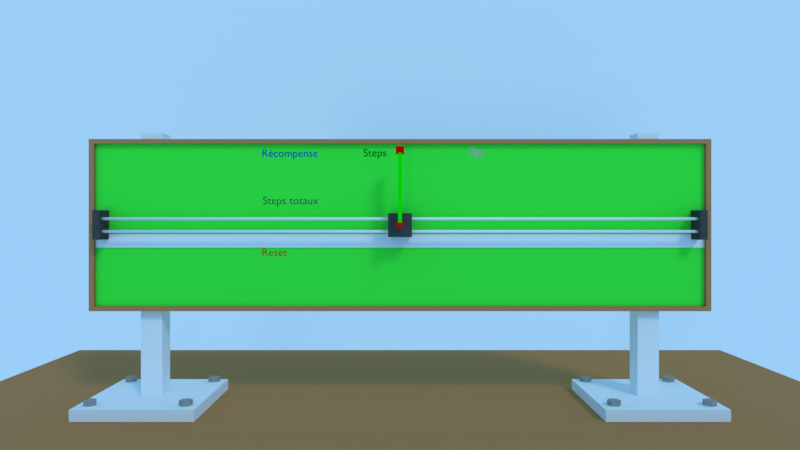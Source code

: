 # Source: redressement_upbge.blend  (saved by Blender 3.0.42; exported with 4.5.12 LTS)
import bpy
from mathutils import Matrix  # noqa: F401  (used for matrix-valued properties, if any)

bpy.ops.wm.read_factory_settings(use_empty=True)
scene = bpy.context.scene
scene.name = 'Scene'

# ---- collections
col_collection_1 = bpy.data.collections.new('Collection 1'); scene.collection.children.link(col_collection_1)

# ---- materials (node trees are filled in below, after node groups)
mat_boulon = bpy.data.materials.new('boulon')
mat_boulon.alpha_threshold = 0.0
mat_boulon.use_transparent_shadow = False
mat_boulon.diffuse_color = (0.2951, 0.2951, 0.2951, 1.0)
mat_boulon.roughness = 0.5
mat_rondelle = bpy.data.materials.new('rondelle')
mat_rondelle.alpha_threshold = 0.0
mat_rondelle.use_transparent_shadow = False
mat_rondelle.roughness = 0.5
mat_bleu = bpy.data.materials.new('bleu')
mat_bleu.alpha_threshold = 0.0
mat_bleu.use_transparent_shadow = False
mat_bleu.preview_render_type = 'CUBE'
mat_bleu.diffuse_color = (0.00448, 0.0, 0.8, 1.0)
mat_bleu.roughness = 0.5
mat_bleu.specular_intensity = 0.2233
mat_alu = bpy.data.materials.new('alu')
mat_alu.alpha_threshold = 0.0
mat_alu.use_transparent_shadow = False
mat_alu.preview_render_type = 'CUBE'
mat_alu.roughness = 0.5
mat_atelier = bpy.data.materials.new('atelier')
mat_atelier.alpha_threshold = 0.0
mat_atelier.use_transparent_shadow = False
mat_atelier.preview_render_type = 'FLAT'
mat_atelier.roughness = 0.5
mat_wood_moyen = bpy.data.materials.new('wood moyen')
mat_wood_moyen.alpha_threshold = 0.0
mat_wood_moyen.use_transparent_shadow = False
mat_wood_moyen.preview_render_type = 'FLAT'
mat_wood_moyen.diffuse_color = (0.4516, 0.2072, 0.08217, 1.0)
mat_wood_moyen.roughness = 0.5
mat_wood_moyen.specular_intensity = 0.8351
mat_noir = bpy.data.materials.new('noir')
mat_noir.alpha_threshold = 0.0
mat_noir.use_transparent_shadow = False
mat_noir.diffuse_color = (0.0578, 0.0578, 0.0578, 1.0)
mat_noir.roughness = 0.5
mat_vert = bpy.data.materials.new('vert')
mat_vert.alpha_threshold = 0.0
mat_vert.use_transparent_shadow = False
mat_vert.diffuse_color = (4.84e-05, 0.0745, 0.0, 1.0)
mat_vert.roughness = 0.5
mat_magenta = bpy.data.materials.new('magenta')
mat_magenta.alpha_threshold = 0.0
mat_magenta.use_transparent_shadow = False
mat_magenta.diffuse_color = (1.0, 0.0, 0.6645, 1.0)
mat_magenta.roughness = 0.5
mat_orange = bpy.data.materials.new('orange')
mat_orange.alpha_threshold = 0.0
mat_orange.use_transparent_shadow = False
mat_orange.diffuse_color = (0.3245, 0.03978, 0.0, 1.0)
mat_orange.roughness = 0.5
mat_bleu_001 = bpy.data.materials.new('bleu.001')
mat_bleu_001.alpha_threshold = 0.0
mat_bleu_001.use_transparent_shadow = False
mat_bleu_001.diffuse_color = (0.003415, 0.0, 0.3368, 1.0)
mat_bleu_001.roughness = 0.5
mat_black = bpy.data.materials.new('black')
mat_black.alpha_threshold = 0.0
mat_black.use_transparent_shadow = False
mat_black.diffuse_color = (0.06004, 0.06004, 0.06004, 1.0)
mat_black.roughness = 0.5
mat_chrome = bpy.data.materials.new('chrome')
mat_chrome.alpha_threshold = 0.0
mat_chrome.use_transparent_shadow = False
mat_chrome.roughness = 0.5
mat_chrome.specular_intensity = 0.8237
mat_regle = bpy.data.materials.new('regle')
mat_regle.alpha_threshold = 0.0
mat_regle.use_transparent_shadow = False
mat_regle.preview_render_type = 'FLAT'
mat_regle.roughness = 0.5
mat_pendulum = bpy.data.materials.new('pendulum')
mat_pendulum.alpha_threshold = 0.0
mat_pendulum.use_transparent_shadow = False
mat_pendulum.diffuse_color = (0.0, 0.8, 0.0002821, 1.0)
mat_pendulum.roughness = 0.5
mat_rouge = bpy.data.materials.new('rouge')
mat_rouge.alpha_threshold = 0.0
mat_rouge.use_transparent_shadow = False
mat_rouge.diffuse_color = (0.8, 0.00214, 0.0, 1.0)
mat_rouge.roughness = 0.5
mat_dammier = bpy.data.materials.new('dammier')
mat_dammier.alpha_threshold = 0.0
mat_dammier.use_transparent_shadow = False
mat_dammier.preview_render_type = 'FLAT'
mat_dammier.diffuse_color = (0.0494, 0.8, 0.04938, 1.0)
mat_dammier.roughness = 0.5

# ---- material node trees

# ---- world
world_world = bpy.data.worlds.new('World'); scene.world = world_world
world_world.color = (0.2204, 0.5913, 1.0)
world_world.use_sun_shadow = False
world_world.sun_shadow_jitter_overblur = 0.0
world_world.cycles.sampling_method = 'MANUAL'

# ---- cameras
cam_camera = bpy.data.cameras.new('Camera')
cam_camera.clip_end = 100.0
cam_camera.lens = 25.0
cam_camera.sensor_width = 32.0
cam_camera.sensor_height = 18.0
cam_camera.ortho_scale = 7.314
cam_camera.dof.focus_distance = 0.0
cam_camera.dof.aperture_fstop = 128.0

# ---- lights
light_sun_001 = bpy.data.lights.new('Sun.001', 'SUN')
light_sun_001.transmission_factor = 0.0
light_sun_001.angle = 0.1993
light_sun_001.energy = 0.16
light_sun_001.shadow_buffer_clip_start = 0.5
light_sun_001.shadow_soft_size = 0.1
light_sun_001.shadow_cascade_max_distance = 1000.0
light_sun = bpy.data.lights.new('Sun', 'SUN')
light_sun.transmission_factor = 0.0
light_sun.angle = 0.1993
light_sun.energy = 0.7
light_sun.shadow_buffer_clip_start = 0.5
light_sun.shadow_soft_size = 0.1
light_sun.shadow_cascade_max_distance = 1000.0

# ---- meshes
me_circle_023 = bpy.data.meshes.new('Circle.023')
me_circle_023.from_pydata([(0.0, 1.0, 0.0), (-0.866, 0.5, 0.0), (-0.866, -0.5, 0.0), (8.742e-08, -1.0, 0.0), (0.866, -0.5, 0.0), (0.866, 0.5, 0.0), (0.0, 1.0, 0.7262), (-0.866, 0.5, 0.7262), (-0.866, -0.5, 0.7262), (8.742e-08, -1.0, 0.7262), (0.866, -0.5, 0.7262), (0.866, 0.5, 0.7262)], [], [(5, 11, 10, 4), (3, 9, 8, 2), (1, 7, 6, 0), (0, 6, 11, 5), (4, 10, 9, 3), (2, 8, 7, 1), (7, 8, 9, 10, 11, 6)])
me_circle_023.materials.append(mat_boulon)
me_circle_023.use_remesh_preserve_volume = False
me_circle_023.use_remesh_preserve_attributes = False
me_circle_023.use_mirror_vertex_groups = False
me_circle_023.update()
me_circle_022 = bpy.data.meshes.new('Circle.022')
me_circle_022.from_pydata([(0.0, 1.0, 0.0), (-0.1951, 0.9808, 0.0), (-0.3827, 0.9239, 0.0), (-0.5556, 0.8315, 0.0), (-0.7071, 0.7071, 0.0), (-0.8315, 0.5556, 0.0), (-0.9239, 0.3827, 0.0), (-0.9808, 0.1951, 0.0), (-1.0, 7.55e-08, 0.0), (-0.9808, -0.1951, 0.0), (-0.9239, -0.3827, 0.0), (-0.8315, -0.5556, 0.0), (-0.7071, -0.7071, 0.0), (-0.5556, -0.8315, 0.0), (-0.3827, -0.9239, 0.0), (-0.1951, -0.9808, 0.0), (3.258e-07, -1.0, 0.0), (0.1951, -0.9808, 0.0), (0.3827, -0.9239, 0.0), (0.5556, -0.8315, 0.0), (0.7071, -0.7071, 0.0), (0.8315, -0.5556, 0.0), (0.9239, -0.3827, 0.0), (0.9808, -0.1951, 0.0), (1.0, 9.656e-07, 0.0), (0.9808, 0.1951, 0.0), (0.9239, 0.3827, 0.0), (0.8315, 0.5556, 0.0), (0.7071, 0.7071, 0.0), (0.5556, 0.8315, 0.0), (0.3827, 0.9239, 0.0), (0.1951, 0.9808, 0.0), (0.0, 1.0, -0.09214), (-0.1951, 0.9808, -0.09214), (-0.3827, 0.9239, -0.09214), (-0.5556, 0.8315, -0.09214), (-0.7071, 0.7071, -0.09214), (-0.8315, 0.5556, -0.09214), (-0.9239, 0.3827, -0.09214), (-0.9808, 0.1951, -0.09214), (-1.0, 7.55e-08, -0.09214), (-0.9808, -0.1951, -0.09214), (-0.9239, -0.3827, -0.09214), (-0.8315, -0.5556, -0.09214), (-0.7071, -0.7071, -0.09214), (-0.5556, -0.8315, -0.09214), (-0.3827, -0.9239, -0.09214), (-0.1951, -0.9808, -0.09214), (3.258e-07, -1.0, -0.09214), (0.1951, -0.9808, -0.09214), (0.3827, -0.9239, -0.09214), (0.5556, -0.8315, -0.09214), (0.7071, -0.7071, -0.09214), (0.8315, -0.5556, -0.09214), (0.9239, -0.3827, -0.09214), (0.9808, -0.1951, -0.09214), (1.0, 9.656e-07, -0.09214), (0.9808, 0.1951, -0.09214), (0.9239, 0.3827, -0.09214), (0.8315, 0.5556, -0.09214), (0.7071, 0.7071, -0.09214), (0.5556, 0.8315, -0.09214), (0.3827, 0.9239, -0.09214), (0.1951, 0.9808, -0.09214)], [], [(0, 31, 63, 32), (19, 18, 50, 51), (6, 5, 37, 38), (20, 19, 51, 52), (7, 6, 38, 39), (21, 20, 52, 53), (8, 7, 39, 40), (22, 21, 53, 54), (9, 8, 40, 41), (23, 22, 54, 55), (10, 9, 41, 42), (24, 23, 55, 56), (11, 10, 42, 43), (25, 24, 56, 57), (12, 11, 43, 44), (26, 25, 57, 58), (13, 12, 44, 45), (27, 26, 58, 59), (14, 13, 45, 46), (1, 0, 32, 33), (28, 27, 59, 60), (15, 14, 46, 47), (2, 1, 33, 34), (29, 28, 60, 61), (16, 15, 47, 48), (3, 2, 34, 35), (30, 29, 61, 62), (17, 16, 48, 49), (4, 3, 35, 36), (31, 30, 62, 63), (18, 17, 49, 50), (5, 4, 36, 37), (1, 2, 3, 4, 5, 6, 7, 8, 9, 10, 11, 12, 13, 14, 15, 16, 17, 18, 19, 20, 21, 22, 23, 24, 25, 26, 27, 28, 29, 30, 31, 0)])
me_circle_022.materials.append(mat_rondelle)
me_circle_022.use_remesh_preserve_volume = False
me_circle_022.use_remesh_preserve_attributes = False
me_circle_022.use_mirror_vertex_groups = False
me_circle_022.update()
me_circle_021 = bpy.data.meshes.new('Circle.021')
me_circle_021.from_pydata([(0.0, 1.0, 0.0), (-0.1951, 0.9808, 0.0), (-0.3827, 0.9239, 0.0), (-0.5556, 0.8315, 0.0), (-0.7071, 0.7071, 0.0), (-0.8315, 0.5556, 0.0), (-0.9239, 0.3827, 0.0), (-0.9808, 0.1951, 0.0), (-1.0, 7.55e-08, 0.0), (-0.9808, -0.1951, 0.0), (-0.9239, -0.3827, 0.0), (-0.8315, -0.5556, 0.0), (-0.7071, -0.7071, 0.0), (-0.5556, -0.8315, 0.0), (-0.3827, -0.9239, 0.0), (-0.1951, -0.9808, 0.0), (3.258e-07, -1.0, 0.0), (0.1951, -0.9808, 0.0), (0.3827, -0.9239, 0.0), (0.5556, -0.8315, 0.0), (0.7071, -0.7071, 0.0), (0.8315, -0.5556, 0.0), (0.9239, -0.3827, 0.0), (0.9808, -0.1951, 0.0), (1.0, 9.656e-07, 0.0), (0.9808, 0.1951, 0.0), (0.9239, 0.3827, 0.0), (0.8315, 0.5556, 0.0), (0.7071, 0.7071, 0.0), (0.5556, 0.8315, 0.0), (0.3827, 0.9239, 0.0), (0.1951, 0.9808, 0.0), (0.0, 1.0, -0.09214), (-0.1951, 0.9808, -0.09214), (-0.3827, 0.9239, -0.09214), (-0.5556, 0.8315, -0.09214), (-0.7071, 0.7071, -0.09214), (-0.8315, 0.5556, -0.09214), (-0.9239, 0.3827, -0.09214), (-0.9808, 0.1951, -0.09214), (-1.0, 7.55e-08, -0.09214), (-0.9808, -0.1951, -0.09214), (-0.9239, -0.3827, -0.09214), (-0.8315, -0.5556, -0.09214), (-0.7071, -0.7071, -0.09214), (-0.5556, -0.8315, -0.09214), (-0.3827, -0.9239, -0.09214), (-0.1951, -0.9808, -0.09214), (3.258e-07, -1.0, -0.09214), (0.1951, -0.9808, -0.09214), (0.3827, -0.9239, -0.09214), (0.5556, -0.8315, -0.09214), (0.7071, -0.7071, -0.09214), (0.8315, -0.5556, -0.09214), (0.9239, -0.3827, -0.09214), (0.9808, -0.1951, -0.09214), (1.0, 9.656e-07, -0.09214), (0.9808, 0.1951, -0.09214), (0.9239, 0.3827, -0.09214), (0.8315, 0.5556, -0.09214), (0.7071, 0.7071, -0.09214), (0.5556, 0.8315, -0.09214), (0.3827, 0.9239, -0.09214), (0.1951, 0.9808, -0.09214)], [], [(0, 31, 63, 32), (19, 18, 50, 51), (6, 5, 37, 38), (20, 19, 51, 52), (7, 6, 38, 39), (21, 20, 52, 53), (8, 7, 39, 40), (22, 21, 53, 54), (9, 8, 40, 41), (23, 22, 54, 55), (10, 9, 41, 42), (24, 23, 55, 56), (11, 10, 42, 43), (25, 24, 56, 57), (12, 11, 43, 44), (26, 25, 57, 58), (13, 12, 44, 45), (27, 26, 58, 59), (14, 13, 45, 46), (1, 0, 32, 33), (28, 27, 59, 60), (15, 14, 46, 47), (2, 1, 33, 34), (29, 28, 60, 61), (16, 15, 47, 48), (3, 2, 34, 35), (30, 29, 61, 62), (17, 16, 48, 49), (4, 3, 35, 36), (31, 30, 62, 63), (18, 17, 49, 50), (5, 4, 36, 37), (1, 2, 3, 4, 5, 6, 7, 8, 9, 10, 11, 12, 13, 14, 15, 16, 17, 18, 19, 20, 21, 22, 23, 24, 25, 26, 27, 28, 29, 30, 31, 0)])
me_circle_021.materials.append(mat_rondelle)
me_circle_021.use_remesh_preserve_volume = False
me_circle_021.use_remesh_preserve_attributes = False
me_circle_021.use_mirror_vertex_groups = False
me_circle_021.update()
me_circle_020 = bpy.data.meshes.new('Circle.020')
me_circle_020.from_pydata([(0.0, 1.0, 0.0), (-0.866, 0.5, 0.0), (-0.866, -0.5, 0.0), (8.742e-08, -1.0, 0.0), (0.866, -0.5, 0.0), (0.866, 0.5, 0.0), (0.0, 1.0, 0.7262), (-0.866, 0.5, 0.7262), (-0.866, -0.5, 0.7262), (8.742e-08, -1.0, 0.7262), (0.866, -0.5, 0.7262), (0.866, 0.5, 0.7262)], [], [(5, 11, 10, 4), (3, 9, 8, 2), (1, 7, 6, 0), (0, 6, 11, 5), (4, 10, 9, 3), (2, 8, 7, 1), (7, 8, 9, 10, 11, 6)])
me_circle_020.materials.append(mat_boulon)
me_circle_020.use_remesh_preserve_volume = False
me_circle_020.use_remesh_preserve_attributes = False
me_circle_020.use_mirror_vertex_groups = False
me_circle_020.update()
me_circle_019 = bpy.data.meshes.new('Circle.019')
me_circle_019.from_pydata([(0.0, 1.0, 0.0), (-0.866, 0.5, 0.0), (-0.866, -0.5, 0.0), (8.742e-08, -1.0, 0.0), (0.866, -0.5, 0.0), (0.866, 0.5, 0.0), (0.0, 1.0, 0.7262), (-0.866, 0.5, 0.7262), (-0.866, -0.5, 0.7262), (8.742e-08, -1.0, 0.7262), (0.866, -0.5, 0.7262), (0.866, 0.5, 0.7262)], [], [(5, 11, 10, 4), (3, 9, 8, 2), (1, 7, 6, 0), (0, 6, 11, 5), (4, 10, 9, 3), (2, 8, 7, 1), (7, 8, 9, 10, 11, 6)])
me_circle_019.materials.append(mat_boulon)
me_circle_019.use_remesh_preserve_volume = False
me_circle_019.use_remesh_preserve_attributes = False
me_circle_019.use_mirror_vertex_groups = False
me_circle_019.update()
me_circle_018 = bpy.data.meshes.new('Circle.018')
me_circle_018.from_pydata([(0.0, 1.0, 0.0), (-0.1951, 0.9808, 0.0), (-0.3827, 0.9239, 0.0), (-0.5556, 0.8315, 0.0), (-0.7071, 0.7071, 0.0), (-0.8315, 0.5556, 0.0), (-0.9239, 0.3827, 0.0), (-0.9808, 0.1951, 0.0), (-1.0, 7.55e-08, 0.0), (-0.9808, -0.1951, 0.0), (-0.9239, -0.3827, 0.0), (-0.8315, -0.5556, 0.0), (-0.7071, -0.7071, 0.0), (-0.5556, -0.8315, 0.0), (-0.3827, -0.9239, 0.0), (-0.1951, -0.9808, 0.0), (3.258e-07, -1.0, 0.0), (0.1951, -0.9808, 0.0), (0.3827, -0.9239, 0.0), (0.5556, -0.8315, 0.0), (0.7071, -0.7071, 0.0), (0.8315, -0.5556, 0.0), (0.9239, -0.3827, 0.0), (0.9808, -0.1951, 0.0), (1.0, 9.656e-07, 0.0), (0.9808, 0.1951, 0.0), (0.9239, 0.3827, 0.0), (0.8315, 0.5556, 0.0), (0.7071, 0.7071, 0.0), (0.5556, 0.8315, 0.0), (0.3827, 0.9239, 0.0), (0.1951, 0.9808, 0.0), (0.0, 1.0, -0.09214), (-0.1951, 0.9808, -0.09214), (-0.3827, 0.9239, -0.09214), (-0.5556, 0.8315, -0.09214), (-0.7071, 0.7071, -0.09214), (-0.8315, 0.5556, -0.09214), (-0.9239, 0.3827, -0.09214), (-0.9808, 0.1951, -0.09214), (-1.0, 7.55e-08, -0.09214), (-0.9808, -0.1951, -0.09214), (-0.9239, -0.3827, -0.09214), (-0.8315, -0.5556, -0.09214), (-0.7071, -0.7071, -0.09214), (-0.5556, -0.8315, -0.09214), (-0.3827, -0.9239, -0.09214), (-0.1951, -0.9808, -0.09214), (3.258e-07, -1.0, -0.09214), (0.1951, -0.9808, -0.09214), (0.3827, -0.9239, -0.09214), (0.5556, -0.8315, -0.09214), (0.7071, -0.7071, -0.09214), (0.8315, -0.5556, -0.09214), (0.9239, -0.3827, -0.09214), (0.9808, -0.1951, -0.09214), (1.0, 9.656e-07, -0.09214), (0.9808, 0.1951, -0.09214), (0.9239, 0.3827, -0.09214), (0.8315, 0.5556, -0.09214), (0.7071, 0.7071, -0.09214), (0.5556, 0.8315, -0.09214), (0.3827, 0.9239, -0.09214), (0.1951, 0.9808, -0.09214)], [], [(0, 31, 63, 32), (19, 18, 50, 51), (6, 5, 37, 38), (20, 19, 51, 52), (7, 6, 38, 39), (21, 20, 52, 53), (8, 7, 39, 40), (22, 21, 53, 54), (9, 8, 40, 41), (23, 22, 54, 55), (10, 9, 41, 42), (24, 23, 55, 56), (11, 10, 42, 43), (25, 24, 56, 57), (12, 11, 43, 44), (26, 25, 57, 58), (13, 12, 44, 45), (27, 26, 58, 59), (14, 13, 45, 46), (1, 0, 32, 33), (28, 27, 59, 60), (15, 14, 46, 47), (2, 1, 33, 34), (29, 28, 60, 61), (16, 15, 47, 48), (3, 2, 34, 35), (30, 29, 61, 62), (17, 16, 48, 49), (4, 3, 35, 36), (31, 30, 62, 63), (18, 17, 49, 50), (5, 4, 36, 37), (1, 2, 3, 4, 5, 6, 7, 8, 9, 10, 11, 12, 13, 14, 15, 16, 17, 18, 19, 20, 21, 22, 23, 24, 25, 26, 27, 28, 29, 30, 31, 0)])
me_circle_018.materials.append(mat_rondelle)
me_circle_018.use_remesh_preserve_volume = False
me_circle_018.use_remesh_preserve_attributes = False
me_circle_018.use_mirror_vertex_groups = False
me_circle_018.update()
me_circle_017 = bpy.data.meshes.new('Circle.017')
me_circle_017.from_pydata([(0.0, 1.0, 0.0), (-0.1951, 0.9808, 0.0), (-0.3827, 0.9239, 0.0), (-0.5556, 0.8315, 0.0), (-0.7071, 0.7071, 0.0), (-0.8315, 0.5556, 0.0), (-0.9239, 0.3827, 0.0), (-0.9808, 0.1951, 0.0), (-1.0, 7.55e-08, 0.0), (-0.9808, -0.1951, 0.0), (-0.9239, -0.3827, 0.0), (-0.8315, -0.5556, 0.0), (-0.7071, -0.7071, 0.0), (-0.5556, -0.8315, 0.0), (-0.3827, -0.9239, 0.0), (-0.1951, -0.9808, 0.0), (3.258e-07, -1.0, 0.0), (0.1951, -0.9808, 0.0), (0.3827, -0.9239, 0.0), (0.5556, -0.8315, 0.0), (0.7071, -0.7071, 0.0), (0.8315, -0.5556, 0.0), (0.9239, -0.3827, 0.0), (0.9808, -0.1951, 0.0), (1.0, 9.656e-07, 0.0), (0.9808, 0.1951, 0.0), (0.9239, 0.3827, 0.0), (0.8315, 0.5556, 0.0), (0.7071, 0.7071, 0.0), (0.5556, 0.8315, 0.0), (0.3827, 0.9239, 0.0), (0.1951, 0.9808, 0.0), (0.0, 1.0, -0.09214), (-0.1951, 0.9808, -0.09214), (-0.3827, 0.9239, -0.09214), (-0.5556, 0.8315, -0.09214), (-0.7071, 0.7071, -0.09214), (-0.8315, 0.5556, -0.09214), (-0.9239, 0.3827, -0.09214), (-0.9808, 0.1951, -0.09214), (-1.0, 7.55e-08, -0.09214), (-0.9808, -0.1951, -0.09214), (-0.9239, -0.3827, -0.09214), (-0.8315, -0.5556, -0.09214), (-0.7071, -0.7071, -0.09214), (-0.5556, -0.8315, -0.09214), (-0.3827, -0.9239, -0.09214), (-0.1951, -0.9808, -0.09214), (3.258e-07, -1.0, -0.09214), (0.1951, -0.9808, -0.09214), (0.3827, -0.9239, -0.09214), (0.5556, -0.8315, -0.09214), (0.7071, -0.7071, -0.09214), (0.8315, -0.5556, -0.09214), (0.9239, -0.3827, -0.09214), (0.9808, -0.1951, -0.09214), (1.0, 9.656e-07, -0.09214), (0.9808, 0.1951, -0.09214), (0.9239, 0.3827, -0.09214), (0.8315, 0.5556, -0.09214), (0.7071, 0.7071, -0.09214), (0.5556, 0.8315, -0.09214), (0.3827, 0.9239, -0.09214), (0.1951, 0.9808, -0.09214)], [], [(0, 31, 63, 32), (19, 18, 50, 51), (6, 5, 37, 38), (20, 19, 51, 52), (7, 6, 38, 39), (21, 20, 52, 53), (8, 7, 39, 40), (22, 21, 53, 54), (9, 8, 40, 41), (23, 22, 54, 55), (10, 9, 41, 42), (24, 23, 55, 56), (11, 10, 42, 43), (25, 24, 56, 57), (12, 11, 43, 44), (26, 25, 57, 58), (13, 12, 44, 45), (27, 26, 58, 59), (14, 13, 45, 46), (1, 0, 32, 33), (28, 27, 59, 60), (15, 14, 46, 47), (2, 1, 33, 34), (29, 28, 60, 61), (16, 15, 47, 48), (3, 2, 34, 35), (30, 29, 61, 62), (17, 16, 48, 49), (4, 3, 35, 36), (31, 30, 62, 63), (18, 17, 49, 50), (5, 4, 36, 37), (1, 2, 3, 4, 5, 6, 7, 8, 9, 10, 11, 12, 13, 14, 15, 16, 17, 18, 19, 20, 21, 22, 23, 24, 25, 26, 27, 28, 29, 30, 31, 0)])
me_circle_017.materials.append(mat_rondelle)
me_circle_017.use_remesh_preserve_volume = False
me_circle_017.use_remesh_preserve_attributes = False
me_circle_017.use_mirror_vertex_groups = False
me_circle_017.update()
me_circle_016 = bpy.data.meshes.new('Circle.016')
me_circle_016.from_pydata([(0.0, 1.0, 0.0), (-0.866, 0.5, 0.0), (-0.866, -0.5, 0.0), (8.742e-08, -1.0, 0.0), (0.866, -0.5, 0.0), (0.866, 0.5, 0.0), (0.0, 1.0, 0.7262), (-0.866, 0.5, 0.7262), (-0.866, -0.5, 0.7262), (8.742e-08, -1.0, 0.7262), (0.866, -0.5, 0.7262), (0.866, 0.5, 0.7262)], [], [(5, 11, 10, 4), (3, 9, 8, 2), (1, 7, 6, 0), (0, 6, 11, 5), (4, 10, 9, 3), (2, 8, 7, 1), (7, 8, 9, 10, 11, 6)])
me_circle_016.materials.append(mat_boulon)
me_circle_016.use_remesh_preserve_volume = False
me_circle_016.use_remesh_preserve_attributes = False
me_circle_016.use_mirror_vertex_groups = False
me_circle_016.update()
me_circle_007 = bpy.data.meshes.new('Circle.007')
me_circle_007.from_pydata([(0.0, 1.0, 0.0), (-0.866, 0.5, 0.0), (-0.866, -0.5, 0.0), (8.742e-08, -1.0, 0.0), (0.866, -0.5, 0.0), (0.866, 0.5, 0.0), (0.0, 1.0, 0.7262), (-0.866, 0.5, 0.7262), (-0.866, -0.5, 0.7262), (8.742e-08, -1.0, 0.7262), (0.866, -0.5, 0.7262), (0.866, 0.5, 0.7262)], [], [(5, 11, 10, 4), (3, 9, 8, 2), (1, 7, 6, 0), (0, 6, 11, 5), (4, 10, 9, 3), (2, 8, 7, 1), (7, 8, 9, 10, 11, 6)])
me_circle_007.materials.append(mat_boulon)
me_circle_007.use_remesh_preserve_volume = False
me_circle_007.use_remesh_preserve_attributes = False
me_circle_007.use_mirror_vertex_groups = False
me_circle_007.update()
me_circle_006 = bpy.data.meshes.new('Circle.006')
me_circle_006.from_pydata([(0.0, 1.0, 0.0), (-0.1951, 0.9808, 0.0), (-0.3827, 0.9239, 0.0), (-0.5556, 0.8315, 0.0), (-0.7071, 0.7071, 0.0), (-0.8315, 0.5556, 0.0), (-0.9239, 0.3827, 0.0), (-0.9808, 0.1951, 0.0), (-1.0, 7.55e-08, 0.0), (-0.9808, -0.1951, 0.0), (-0.9239, -0.3827, 0.0), (-0.8315, -0.5556, 0.0), (-0.7071, -0.7071, 0.0), (-0.5556, -0.8315, 0.0), (-0.3827, -0.9239, 0.0), (-0.1951, -0.9808, 0.0), (3.258e-07, -1.0, 0.0), (0.1951, -0.9808, 0.0), (0.3827, -0.9239, 0.0), (0.5556, -0.8315, 0.0), (0.7071, -0.7071, 0.0), (0.8315, -0.5556, 0.0), (0.9239, -0.3827, 0.0), (0.9808, -0.1951, 0.0), (1.0, 9.656e-07, 0.0), (0.9808, 0.1951, 0.0), (0.9239, 0.3827, 0.0), (0.8315, 0.5556, 0.0), (0.7071, 0.7071, 0.0), (0.5556, 0.8315, 0.0), (0.3827, 0.9239, 0.0), (0.1951, 0.9808, 0.0), (0.0, 1.0, -0.09214), (-0.1951, 0.9808, -0.09214), (-0.3827, 0.9239, -0.09214), (-0.5556, 0.8315, -0.09214), (-0.7071, 0.7071, -0.09214), (-0.8315, 0.5556, -0.09214), (-0.9239, 0.3827, -0.09214), (-0.9808, 0.1951, -0.09214), (-1.0, 7.55e-08, -0.09214), (-0.9808, -0.1951, -0.09214), (-0.9239, -0.3827, -0.09214), (-0.8315, -0.5556, -0.09214), (-0.7071, -0.7071, -0.09214), (-0.5556, -0.8315, -0.09214), (-0.3827, -0.9239, -0.09214), (-0.1951, -0.9808, -0.09214), (3.258e-07, -1.0, -0.09214), (0.1951, -0.9808, -0.09214), (0.3827, -0.9239, -0.09214), (0.5556, -0.8315, -0.09214), (0.7071, -0.7071, -0.09214), (0.8315, -0.5556, -0.09214), (0.9239, -0.3827, -0.09214), (0.9808, -0.1951, -0.09214), (1.0, 9.656e-07, -0.09214), (0.9808, 0.1951, -0.09214), (0.9239, 0.3827, -0.09214), (0.8315, 0.5556, -0.09214), (0.7071, 0.7071, -0.09214), (0.5556, 0.8315, -0.09214), (0.3827, 0.9239, -0.09214), (0.1951, 0.9808, -0.09214)], [], [(0, 31, 63, 32), (19, 18, 50, 51), (6, 5, 37, 38), (20, 19, 51, 52), (7, 6, 38, 39), (21, 20, 52, 53), (8, 7, 39, 40), (22, 21, 53, 54), (9, 8, 40, 41), (23, 22, 54, 55), (10, 9, 41, 42), (24, 23, 55, 56), (11, 10, 42, 43), (25, 24, 56, 57), (12, 11, 43, 44), (26, 25, 57, 58), (13, 12, 44, 45), (27, 26, 58, 59), (14, 13, 45, 46), (1, 0, 32, 33), (28, 27, 59, 60), (15, 14, 46, 47), (2, 1, 33, 34), (29, 28, 60, 61), (16, 15, 47, 48), (3, 2, 34, 35), (30, 29, 61, 62), (17, 16, 48, 49), (4, 3, 35, 36), (31, 30, 62, 63), (18, 17, 49, 50), (5, 4, 36, 37), (1, 2, 3, 4, 5, 6, 7, 8, 9, 10, 11, 12, 13, 14, 15, 16, 17, 18, 19, 20, 21, 22, 23, 24, 25, 26, 27, 28, 29, 30, 31, 0)])
me_circle_006.materials.append(mat_rondelle)
me_circle_006.use_remesh_preserve_volume = False
me_circle_006.use_remesh_preserve_attributes = False
me_circle_006.use_mirror_vertex_groups = False
me_circle_006.update()
me_circle_005 = bpy.data.meshes.new('Circle.005')
me_circle_005.from_pydata([(0.0, 1.0, 0.0), (-0.1951, 0.9808, 0.0), (-0.3827, 0.9239, 0.0), (-0.5556, 0.8315, 0.0), (-0.7071, 0.7071, 0.0), (-0.8315, 0.5556, 0.0), (-0.9239, 0.3827, 0.0), (-0.9808, 0.1951, 0.0), (-1.0, 7.55e-08, 0.0), (-0.9808, -0.1951, 0.0), (-0.9239, -0.3827, 0.0), (-0.8315, -0.5556, 0.0), (-0.7071, -0.7071, 0.0), (-0.5556, -0.8315, 0.0), (-0.3827, -0.9239, 0.0), (-0.1951, -0.9808, 0.0), (3.258e-07, -1.0, 0.0), (0.1951, -0.9808, 0.0), (0.3827, -0.9239, 0.0), (0.5556, -0.8315, 0.0), (0.7071, -0.7071, 0.0), (0.8315, -0.5556, 0.0), (0.9239, -0.3827, 0.0), (0.9808, -0.1951, 0.0), (1.0, 9.656e-07, 0.0), (0.9808, 0.1951, 0.0), (0.9239, 0.3827, 0.0), (0.8315, 0.5556, 0.0), (0.7071, 0.7071, 0.0), (0.5556, 0.8315, 0.0), (0.3827, 0.9239, 0.0), (0.1951, 0.9808, 0.0), (0.0, 1.0, -0.09214), (-0.1951, 0.9808, -0.09214), (-0.3827, 0.9239, -0.09214), (-0.5556, 0.8315, -0.09214), (-0.7071, 0.7071, -0.09214), (-0.8315, 0.5556, -0.09214), (-0.9239, 0.3827, -0.09214), (-0.9808, 0.1951, -0.09214), (-1.0, 7.55e-08, -0.09214), (-0.9808, -0.1951, -0.09214), (-0.9239, -0.3827, -0.09214), (-0.8315, -0.5556, -0.09214), (-0.7071, -0.7071, -0.09214), (-0.5556, -0.8315, -0.09214), (-0.3827, -0.9239, -0.09214), (-0.1951, -0.9808, -0.09214), (3.258e-07, -1.0, -0.09214), (0.1951, -0.9808, -0.09214), (0.3827, -0.9239, -0.09214), (0.5556, -0.8315, -0.09214), (0.7071, -0.7071, -0.09214), (0.8315, -0.5556, -0.09214), (0.9239, -0.3827, -0.09214), (0.9808, -0.1951, -0.09214), (1.0, 9.656e-07, -0.09214), (0.9808, 0.1951, -0.09214), (0.9239, 0.3827, -0.09214), (0.8315, 0.5556, -0.09214), (0.7071, 0.7071, -0.09214), (0.5556, 0.8315, -0.09214), (0.3827, 0.9239, -0.09214), (0.1951, 0.9808, -0.09214)], [], [(0, 31, 63, 32), (19, 18, 50, 51), (6, 5, 37, 38), (20, 19, 51, 52), (7, 6, 38, 39), (21, 20, 52, 53), (8, 7, 39, 40), (22, 21, 53, 54), (9, 8, 40, 41), (23, 22, 54, 55), (10, 9, 41, 42), (24, 23, 55, 56), (11, 10, 42, 43), (25, 24, 56, 57), (12, 11, 43, 44), (26, 25, 57, 58), (13, 12, 44, 45), (27, 26, 58, 59), (14, 13, 45, 46), (1, 0, 32, 33), (28, 27, 59, 60), (15, 14, 46, 47), (2, 1, 33, 34), (29, 28, 60, 61), (16, 15, 47, 48), (3, 2, 34, 35), (30, 29, 61, 62), (17, 16, 48, 49), (4, 3, 35, 36), (31, 30, 62, 63), (18, 17, 49, 50), (5, 4, 36, 37), (1, 2, 3, 4, 5, 6, 7, 8, 9, 10, 11, 12, 13, 14, 15, 16, 17, 18, 19, 20, 21, 22, 23, 24, 25, 26, 27, 28, 29, 30, 31, 0)])
me_circle_005.materials.append(mat_rondelle)
me_circle_005.use_remesh_preserve_volume = False
me_circle_005.use_remesh_preserve_attributes = False
me_circle_005.use_mirror_vertex_groups = False
me_circle_005.update()
me_circle_004 = bpy.data.meshes.new('Circle.004')
me_circle_004.from_pydata([(0.0, 1.0, 0.0), (-0.866, 0.5, 0.0), (-0.866, -0.5, 0.0), (8.742e-08, -1.0, 0.0), (0.866, -0.5, 0.0), (0.866, 0.5, 0.0), (0.0, 1.0, 0.7262), (-0.866, 0.5, 0.7262), (-0.866, -0.5, 0.7262), (8.742e-08, -1.0, 0.7262), (0.866, -0.5, 0.7262), (0.866, 0.5, 0.7262)], [], [(5, 11, 10, 4), (3, 9, 8, 2), (1, 7, 6, 0), (0, 6, 11, 5), (4, 10, 9, 3), (2, 8, 7, 1), (7, 8, 9, 10, 11, 6)])
me_circle_004.materials.append(mat_boulon)
me_circle_004.use_remesh_preserve_volume = False
me_circle_004.use_remesh_preserve_attributes = False
me_circle_004.use_mirror_vertex_groups = False
me_circle_004.update()
me_circle_003 = bpy.data.meshes.new('Circle.003')
me_circle_003.from_pydata([(0.0, 1.0, 0.0), (-0.866, 0.5, 0.0), (-0.866, -0.5, 0.0), (8.742e-08, -1.0, 0.0), (0.866, -0.5, 0.0), (0.866, 0.5, 0.0), (0.0, 1.0, 0.7262), (-0.866, 0.5, 0.7262), (-0.866, -0.5, 0.7262), (8.742e-08, -1.0, 0.7262), (0.866, -0.5, 0.7262), (0.866, 0.5, 0.7262)], [], [(5, 11, 10, 4), (3, 9, 8, 2), (1, 7, 6, 0), (0, 6, 11, 5), (4, 10, 9, 3), (2, 8, 7, 1), (7, 8, 9, 10, 11, 6)])
me_circle_003.materials.append(mat_boulon)
me_circle_003.use_remesh_preserve_volume = False
me_circle_003.use_remesh_preserve_attributes = False
me_circle_003.use_mirror_vertex_groups = False
me_circle_003.update()
me_circle_002 = bpy.data.meshes.new('Circle.002')
me_circle_002.from_pydata([(0.0, 1.0, 0.0), (-0.1951, 0.9808, 0.0), (-0.3827, 0.9239, 0.0), (-0.5556, 0.8315, 0.0), (-0.7071, 0.7071, 0.0), (-0.8315, 0.5556, 0.0), (-0.9239, 0.3827, 0.0), (-0.9808, 0.1951, 0.0), (-1.0, 7.55e-08, 0.0), (-0.9808, -0.1951, 0.0), (-0.9239, -0.3827, 0.0), (-0.8315, -0.5556, 0.0), (-0.7071, -0.7071, 0.0), (-0.5556, -0.8315, 0.0), (-0.3827, -0.9239, 0.0), (-0.1951, -0.9808, 0.0), (3.258e-07, -1.0, 0.0), (0.1951, -0.9808, 0.0), (0.3827, -0.9239, 0.0), (0.5556, -0.8315, 0.0), (0.7071, -0.7071, 0.0), (0.8315, -0.5556, 0.0), (0.9239, -0.3827, 0.0), (0.9808, -0.1951, 0.0), (1.0, 9.656e-07, 0.0), (0.9808, 0.1951, 0.0), (0.9239, 0.3827, 0.0), (0.8315, 0.5556, 0.0), (0.7071, 0.7071, 0.0), (0.5556, 0.8315, 0.0), (0.3827, 0.9239, 0.0), (0.1951, 0.9808, 0.0), (0.0, 1.0, -0.09214), (-0.1951, 0.9808, -0.09214), (-0.3827, 0.9239, -0.09214), (-0.5556, 0.8315, -0.09214), (-0.7071, 0.7071, -0.09214), (-0.8315, 0.5556, -0.09214), (-0.9239, 0.3827, -0.09214), (-0.9808, 0.1951, -0.09214), (-1.0, 7.55e-08, -0.09214), (-0.9808, -0.1951, -0.09214), (-0.9239, -0.3827, -0.09214), (-0.8315, -0.5556, -0.09214), (-0.7071, -0.7071, -0.09214), (-0.5556, -0.8315, -0.09214), (-0.3827, -0.9239, -0.09214), (-0.1951, -0.9808, -0.09214), (3.258e-07, -1.0, -0.09214), (0.1951, -0.9808, -0.09214), (0.3827, -0.9239, -0.09214), (0.5556, -0.8315, -0.09214), (0.7071, -0.7071, -0.09214), (0.8315, -0.5556, -0.09214), (0.9239, -0.3827, -0.09214), (0.9808, -0.1951, -0.09214), (1.0, 9.656e-07, -0.09214), (0.9808, 0.1951, -0.09214), (0.9239, 0.3827, -0.09214), (0.8315, 0.5556, -0.09214), (0.7071, 0.7071, -0.09214), (0.5556, 0.8315, -0.09214), (0.3827, 0.9239, -0.09214), (0.1951, 0.9808, -0.09214)], [], [(0, 31, 63, 32), (19, 18, 50, 51), (6, 5, 37, 38), (20, 19, 51, 52), (7, 6, 38, 39), (21, 20, 52, 53), (8, 7, 39, 40), (22, 21, 53, 54), (9, 8, 40, 41), (23, 22, 54, 55), (10, 9, 41, 42), (24, 23, 55, 56), (11, 10, 42, 43), (25, 24, 56, 57), (12, 11, 43, 44), (26, 25, 57, 58), (13, 12, 44, 45), (27, 26, 58, 59), (14, 13, 45, 46), (1, 0, 32, 33), (28, 27, 59, 60), (15, 14, 46, 47), (2, 1, 33, 34), (29, 28, 60, 61), (16, 15, 47, 48), (3, 2, 34, 35), (30, 29, 61, 62), (17, 16, 48, 49), (4, 3, 35, 36), (31, 30, 62, 63), (18, 17, 49, 50), (5, 4, 36, 37), (1, 2, 3, 4, 5, 6, 7, 8, 9, 10, 11, 12, 13, 14, 15, 16, 17, 18, 19, 20, 21, 22, 23, 24, 25, 26, 27, 28, 29, 30, 31, 0)])
me_circle_002.materials.append(mat_rondelle)
me_circle_002.use_remesh_preserve_volume = False
me_circle_002.use_remesh_preserve_attributes = False
me_circle_002.use_mirror_vertex_groups = False
me_circle_002.update()
me_circle_001 = bpy.data.meshes.new('Circle.001')
me_circle_001.from_pydata([(0.0, 1.0, 0.0), (-0.1951, 0.9808, 0.0), (-0.3827, 0.9239, 0.0), (-0.5556, 0.8315, 0.0), (-0.7071, 0.7071, 0.0), (-0.8315, 0.5556, 0.0), (-0.9239, 0.3827, 0.0), (-0.9808, 0.1951, 0.0), (-1.0, 7.55e-08, 0.0), (-0.9808, -0.1951, 0.0), (-0.9239, -0.3827, 0.0), (-0.8315, -0.5556, 0.0), (-0.7071, -0.7071, 0.0), (-0.5556, -0.8315, 0.0), (-0.3827, -0.9239, 0.0), (-0.1951, -0.9808, 0.0), (3.258e-07, -1.0, 0.0), (0.1951, -0.9808, 0.0), (0.3827, -0.9239, 0.0), (0.5556, -0.8315, 0.0), (0.7071, -0.7071, 0.0), (0.8315, -0.5556, 0.0), (0.9239, -0.3827, 0.0), (0.9808, -0.1951, 0.0), (1.0, 9.656e-07, 0.0), (0.9808, 0.1951, 0.0), (0.9239, 0.3827, 0.0), (0.8315, 0.5556, 0.0), (0.7071, 0.7071, 0.0), (0.5556, 0.8315, 0.0), (0.3827, 0.9239, 0.0), (0.1951, 0.9808, 0.0), (0.0, 1.0, -0.09214), (-0.1951, 0.9808, -0.09214), (-0.3827, 0.9239, -0.09214), (-0.5556, 0.8315, -0.09214), (-0.7071, 0.7071, -0.09214), (-0.8315, 0.5556, -0.09214), (-0.9239, 0.3827, -0.09214), (-0.9808, 0.1951, -0.09214), (-1.0, 7.55e-08, -0.09214), (-0.9808, -0.1951, -0.09214), (-0.9239, -0.3827, -0.09214), (-0.8315, -0.5556, -0.09214), (-0.7071, -0.7071, -0.09214), (-0.5556, -0.8315, -0.09214), (-0.3827, -0.9239, -0.09214), (-0.1951, -0.9808, -0.09214), (3.258e-07, -1.0, -0.09214), (0.1951, -0.9808, -0.09214), (0.3827, -0.9239, -0.09214), (0.5556, -0.8315, -0.09214), (0.7071, -0.7071, -0.09214), (0.8315, -0.5556, -0.09214), (0.9239, -0.3827, -0.09214), (0.9808, -0.1951, -0.09214), (1.0, 9.656e-07, -0.09214), (0.9808, 0.1951, -0.09214), (0.9239, 0.3827, -0.09214), (0.8315, 0.5556, -0.09214), (0.7071, 0.7071, -0.09214), (0.5556, 0.8315, -0.09214), (0.3827, 0.9239, -0.09214), (0.1951, 0.9808, -0.09214)], [], [(0, 31, 63, 32), (19, 18, 50, 51), (6, 5, 37, 38), (20, 19, 51, 52), (7, 6, 38, 39), (21, 20, 52, 53), (8, 7, 39, 40), (22, 21, 53, 54), (9, 8, 40, 41), (23, 22, 54, 55), (10, 9, 41, 42), (24, 23, 55, 56), (11, 10, 42, 43), (25, 24, 56, 57), (12, 11, 43, 44), (26, 25, 57, 58), (13, 12, 44, 45), (27, 26, 58, 59), (14, 13, 45, 46), (1, 0, 32, 33), (28, 27, 59, 60), (15, 14, 46, 47), (2, 1, 33, 34), (29, 28, 60, 61), (16, 15, 47, 48), (3, 2, 34, 35), (30, 29, 61, 62), (17, 16, 48, 49), (4, 3, 35, 36), (31, 30, 62, 63), (18, 17, 49, 50), (5, 4, 36, 37), (1, 2, 3, 4, 5, 6, 7, 8, 9, 10, 11, 12, 13, 14, 15, 16, 17, 18, 19, 20, 21, 22, 23, 24, 25, 26, 27, 28, 29, 30, 31, 0)])
me_circle_001.materials.append(mat_rondelle)
me_circle_001.use_remesh_preserve_volume = False
me_circle_001.use_remesh_preserve_attributes = False
me_circle_001.use_mirror_vertex_groups = False
me_circle_001.update()
me_circle = bpy.data.meshes.new('Circle')
me_circle.from_pydata([(0.0, 1.0, 0.0), (-0.866, 0.5, 0.0), (-0.866, -0.5, 0.0), (8.742e-08, -1.0, 0.0), (0.866, -0.5, 0.0), (0.866, 0.5, 0.0), (0.0, 1.0, 0.7262), (-0.866, 0.5, 0.7262), (-0.866, -0.5, 0.7262), (8.742e-08, -1.0, 0.7262), (0.866, -0.5, 0.7262), (0.866, 0.5, 0.7262)], [], [(5, 11, 10, 4), (3, 9, 8, 2), (1, 7, 6, 0), (0, 6, 11, 5), (4, 10, 9, 3), (2, 8, 7, 1), (7, 8, 9, 10, 11, 6)])
me_circle.materials.append(mat_boulon)
me_circle.use_remesh_preserve_volume = False
me_circle.use_remesh_preserve_attributes = False
me_circle.use_mirror_vertex_groups = False
me_circle.update()
me_cube_013 = bpy.data.meshes.new('Cube.013')
me_cube_013.from_pydata([(-1.0, -1.0, -14.33), (-1.0, -1.0, 1.0), (-1.0, 1.0, -14.33), (-1.0, 1.0, 1.0), (1.0, -1.0, -14.33), (1.0, -1.0, 1.0), (1.0, 1.0, -14.33), (1.0, 1.0, 1.0)], [], [(0, 1, 3, 2), (2, 3, 7, 6), (6, 7, 5, 4), (4, 5, 1, 0), (2, 6, 4, 0), (7, 3, 1, 5)])
_uv = me_cube_013.uv_layers.new(name='UVMap')
_uv.uv.foreach_set('vector', [-0.0003032, 0.5826, 1.001, 0.5826, 1.001, 0.1641, -0.0003032, 0.1641, -0.0003032, 0.4195, 1.001, 0.4195, 1.001, 0.0009907, -0.0003032, 0.0009903, -0.0003032, 0.5826, 1.001, 0.5826, 1.001, 1.001, -0.0003032, 1.001, -0.0003032, 0.4195, 1.001, 0.4195, 1.001, 0.8381, -0.0003032, 0.8381, -0.02076, 0.4195, -0.02076, 0.0009903, -0.1514, 0.0009903, -0.1514, 0.4195, -0.02076, 0.4195, -0.02076, 0.8381, -0.1514, 0.8381, -0.1514, 0.4195])
me_cube_013.materials.append(mat_bleu)
me_cube_013.use_remesh_preserve_volume = False
me_cube_013.use_remesh_preserve_attributes = False
me_cube_013.use_mirror_vertex_groups = False
me_cube_013.update()
me_cube_012 = bpy.data.meshes.new('Cube.012')
me_cube_012.from_pydata([(-1.0, -1.0, -14.33), (-1.0, -1.0, 1.0), (-1.0, 1.0, -14.33), (-1.0, 1.0, 1.0), (1.0, -1.0, -14.33), (1.0, -1.0, 1.0), (1.0, 1.0, -14.33), (1.0, 1.0, 1.0)], [], [(0, 1, 3, 2), (2, 3, 7, 6), (6, 7, 5, 4), (4, 5, 1, 0), (2, 6, 4, 0), (7, 3, 1, 5)])
_uv = me_cube_012.uv_layers.new(name='UVMap')
_uv.uv.foreach_set('vector', [-0.0003032, 0.5826, 1.001, 0.5826, 1.001, 0.1641, -0.0003032, 0.1641, -0.0003032, 0.4195, 1.001, 0.4195, 1.001, 0.0009907, -0.0003032, 0.0009903, -0.0003032, 0.5826, 1.001, 0.5826, 1.001, 1.001, -0.0003032, 1.001, -0.0003032, 0.4195, 1.001, 0.4195, 1.001, 0.8381, -0.0003032, 0.8381, -0.02076, 0.4195, -0.02076, 0.0009903, -0.1514, 0.0009903, -0.1514, 0.4195, -0.02076, 0.4195, -0.02076, 0.8381, -0.1514, 0.8381, -0.1514, 0.4195])
me_cube_012.materials.append(mat_bleu)
me_cube_012.use_remesh_preserve_volume = False
me_cube_012.use_remesh_preserve_attributes = False
me_cube_012.use_mirror_vertex_groups = False
me_cube_012.update()
me_cube_011 = bpy.data.meshes.new('Cube.011')
me_cube_011.from_pydata([(-1.0, -1.0, -14.33), (-1.0, -1.0, 1.0), (-1.0, 1.0, -14.33), (-1.0, 1.0, 1.0), (1.0, -1.0, -14.33), (1.0, -1.0, 1.0), (1.0, 1.0, -14.33), (1.0, 1.0, 1.0)], [], [(0, 1, 3, 2), (2, 3, 7, 6), (6, 7, 5, 4), (4, 5, 1, 0), (2, 6, 4, 0), (7, 3, 1, 5)])
_uv = me_cube_011.uv_layers.new(name='UVMap')
_uv.uv.foreach_set('vector', [-0.0003032, 0.5826, 1.001, 0.5826, 1.001, 0.1641, -0.0003032, 0.1641, -0.0003032, 0.4195, 1.001, 0.4195, 1.001, 0.0009907, -0.0003032, 0.0009903, -0.0003032, 0.5826, 1.001, 0.5826, 1.001, 1.001, -0.0003032, 1.001, -0.0003032, 0.4195, 1.001, 0.4195, 1.001, 0.8381, -0.0003032, 0.8381, -0.02076, 0.4195, -0.02076, 0.0009903, -0.1514, 0.0009903, -0.1514, 0.4195, -0.02076, 0.4195, -0.02076, 0.8381, -0.1514, 0.8381, -0.1514, 0.4195])
me_cube_011.materials.append(mat_bleu)
me_cube_011.use_remesh_preserve_volume = False
me_cube_011.use_remesh_preserve_attributes = False
me_cube_011.use_mirror_vertex_groups = False
me_cube_011.update()
me_cube_010 = bpy.data.meshes.new('Cube.010')
me_cube_010.from_pydata([(-0.3657, -0.3657, -5.983), (-0.3657, -0.3657, 3.038), (-0.3657, 0.3657, -5.983), (-0.3657, 0.3657, 3.038), (0.3657, -0.3657, -5.983), (0.3657, -0.3657, 3.038), (0.3657, 0.3657, -5.983), (0.3657, 0.3657, 3.038), (-1.982, -1.982, -5.983), (-1.982, 1.982, -5.983), (1.982, -1.982, -5.983), (1.982, 1.982, -5.983), (-1.982, -1.982, -6.364), (-1.982, 1.982, -6.364), (1.982, -1.982, -6.364), (1.982, 1.982, -6.364)], [], [(0, 1, 3, 2), (2, 3, 7, 6), (6, 7, 5, 4), (4, 5, 1, 0), (4, 0, 8, 10), (7, 3, 1, 5), (8, 9, 13, 12), (2, 6, 11, 9), (0, 2, 9, 8), (6, 4, 10, 11), (13, 15, 14, 12), (10, 8, 12, 14), (9, 11, 15, 13), (11, 10, 14, 15)])
_uv = me_cube_010.uv_layers.new(name='UVMap')
_uv.uv.foreach_set('vector', [0.1266, 0.5964, 0.9208, 0.5964, 0.9208, 0.4998, 0.1266, 0.4998, 0.1266, 0.6336, 0.9208, 0.6336, 0.9208, 0.5371, 0.1266, 0.5371, 0.1266, 0.4998, 0.9208, 0.4998, 0.9208, 0.5964, 0.1266, 0.5964, 0.1266, 0.5371, 0.9208, 0.5371, 0.9208, 0.6336, 0.1266, 0.6336, 0.5267, 0.3459, 0.4623, 0.3459, 0.32, 0.1325, 0.669, 0.1325, 0.1257, 0.5371, 0.1257, 0.6336, 0.06131, 0.6336, 0.06131, 0.5371, 0.5209, 0.4438, 0.8699, 0.4438, 0.8699, 0.3935, 0.5209, 0.3935, 0.4623, 0.4425, 0.5267, 0.4425, 0.669, 0.656, 0.32, 0.656, 0.4623, 0.3459, 0.4623, 0.4425, 0.32, 0.656, 0.32, 0.1325, 0.5267, 0.4425, 0.5267, 0.3459, 0.669, 0.1325, 0.669, 0.656, 0.4961, 0.3918, 0.8451, 0.3918, 0.8451, -0.1317, 0.4961, -0.1317, 0.4929, 0.4438, 0.1439, 0.4438, 0.1439, 0.3935, 0.4929, 0.3935, 0.4961, 0.4438, 0.8451, 0.4438, 0.8451, 0.3935, 0.4961, 0.3935, 0.5178, 0.4438, 0.1687, 0.4438, 0.1687, 0.3935, 0.5178, 0.3935])
me_cube_010.materials.append(mat_alu)
me_cube_010.use_remesh_preserve_volume = False
me_cube_010.use_remesh_preserve_attributes = False
me_cube_010.use_mirror_vertex_groups = False
me_cube_010.update()
me_cube_004 = bpy.data.meshes.new('Cube.004')
me_cube_004.from_pydata([(-1.0, -1.0, -14.33), (-1.0, -1.0, 1.0), (-1.0, 1.0, -14.33), (-1.0, 1.0, 1.0), (1.0, -1.0, -14.33), (1.0, -1.0, 1.0), (1.0, 1.0, -14.33), (1.0, 1.0, 1.0)], [], [(0, 1, 3, 2), (2, 3, 7, 6), (6, 7, 5, 4), (4, 5, 1, 0), (2, 6, 4, 0), (7, 3, 1, 5)])
_uv = me_cube_004.uv_layers.new(name='UVMap')
_uv.uv.foreach_set('vector', [-0.0003032, 0.5826, 1.001, 0.5826, 1.001, 0.1641, -0.0003032, 0.1641, -0.0003032, 0.4195, 1.001, 0.4195, 1.001, 0.0009907, -0.0003032, 0.0009903, -0.0003032, 0.5826, 1.001, 0.5826, 1.001, 1.001, -0.0003032, 1.001, -0.0003032, 0.4195, 1.001, 0.4195, 1.001, 0.8381, -0.0003032, 0.8381, -0.02076, 0.4195, -0.02076, 0.0009903, -0.1514, 0.0009903, -0.1514, 0.4195, -0.02076, 0.4195, -0.02076, 0.8381, -0.1514, 0.8381, -0.1514, 0.4195])
me_cube_004.materials.append(mat_bleu)
me_cube_004.use_remesh_preserve_volume = False
me_cube_004.use_remesh_preserve_attributes = False
me_cube_004.use_mirror_vertex_groups = False
me_cube_004.update()
me_plane_003 = bpy.data.meshes.new('Plane.003')
me_plane_003.from_pydata([(-48.03, -1.473e-06, -31.54), (48.03, -1.473e-06, -31.54), (-48.03, 1.473e-06, 31.54), (48.03, 1.473e-06, 31.54)], [], [(0, 1, 3, 2)])
_uv = me_plane_003.uv_layers.new(name='UVMap')
_uv.uv.foreach_set('vector', [-0.009801, -0.00355, 0.9993, -0.00355, 0.9993, 0.9942, -0.009801, 0.9942])
me_plane_003.materials.append(mat_atelier)
me_plane_003.use_remesh_preserve_volume = False
me_plane_003.use_remesh_preserve_attributes = False
me_plane_003.use_mirror_vertex_groups = False
me_plane_003.update()
me_plane_002 = bpy.data.meshes.new('Plane.002')
me_plane_002.from_pydata([(-6.908, -6.908, 0.0), (6.908, -6.908, 0.0), (-6.908, 6.908, 0.0), (6.908, 6.908, 0.0), (-6.908, -6.908, -1.12), (6.908, -6.908, -1.12), (-6.908, 6.908, -1.12), (6.908, 6.908, -1.12)], [], [(0, 1, 3, 2), (4, 6, 7, 5), (1, 5, 7, 3), (2, 6, 4, 0), (3, 7, 6, 2), (0, 4, 5, 1)])
_uv = me_plane_002.uv_layers.new(name='UVMap')
_uv.uv.foreach_set('vector', [0.007428, 0.9923, 0.007428, 0.002196, 0.9988, 0.002196, 0.9988, 0.9923, 0.4679, 0.1852, 0.4679, 7.093, 0.9518, 7.093, 0.9518, 0.1852, 0.4779, 0.3818, 0.4779, -0.1782, 0.9619, -0.1782, 0.9619, 0.3818, 0.4715, 0.3818, 0.4715, -0.1782, -0.01244, -0.1782, -0.01244, 0.3818, 0.5315, 0.3818, 0.5315, -0.1782, 0.04755, -0.1782, 0.04755, 0.3818, 0.4679, 0.3818, 0.4679, -0.1782, 0.9518, -0.1782, 0.9518, 0.3818])
me_plane_002.materials.append(mat_wood_moyen)
me_plane_002.use_remesh_preserve_volume = False
me_plane_002.use_remesh_preserve_attributes = False
me_plane_002.use_mirror_vertex_groups = False
me_plane_002.update()
me_cube_002 = bpy.data.meshes.new('Cube.002')
me_cube_002.from_pydata([(-0.3657, -0.3657, -5.983), (-0.3657, -0.3657, 3.038), (-0.3657, 0.3657, -5.983), (-0.3657, 0.3657, 3.038), (0.3657, -0.3657, -5.983), (0.3657, -0.3657, 3.038), (0.3657, 0.3657, -5.983), (0.3657, 0.3657, 3.038), (-1.982, -1.982, -5.983), (-1.982, 1.982, -5.983), (1.982, -1.982, -5.983), (1.982, 1.982, -5.983), (-1.982, -1.982, -6.364), (-1.982, 1.982, -6.364), (1.982, -1.982, -6.364), (1.982, 1.982, -6.364)], [], [(0, 1, 3, 2), (2, 3, 7, 6), (6, 7, 5, 4), (4, 5, 1, 0), (4, 0, 8, 10), (7, 3, 1, 5), (8, 9, 13, 12), (2, 6, 11, 9), (0, 2, 9, 8), (6, 4, 10, 11), (13, 15, 14, 12), (10, 8, 12, 14), (9, 11, 15, 13), (11, 10, 14, 15)])
_uv = me_cube_002.uv_layers.new(name='UVMap')
_uv.uv.foreach_set('vector', [0.1266, 0.5964, 0.9208, 0.5964, 0.9208, 0.4998, 0.1266, 0.4998, 0.1266, 0.6336, 0.9208, 0.6336, 0.9208, 0.5371, 0.1266, 0.5371, 0.1266, 0.4998, 0.9208, 0.4998, 0.9208, 0.5964, 0.1266, 0.5964, 0.1266, 0.5371, 0.9208, 0.5371, 0.9208, 0.6336, 0.1266, 0.6336, 0.5267, 0.3459, 0.4623, 0.3459, 0.32, 0.1325, 0.669, 0.1325, 0.1257, 0.5371, 0.1257, 0.6336, 0.06131, 0.6336, 0.06131, 0.5371, 0.5209, 0.4438, 0.8699, 0.4438, 0.8699, 0.3935, 0.5209, 0.3935, 0.4623, 0.4425, 0.5267, 0.4425, 0.669, 0.656, 0.32, 0.656, 0.4623, 0.3459, 0.4623, 0.4425, 0.32, 0.656, 0.32, 0.1325, 0.5267, 0.4425, 0.5267, 0.3459, 0.669, 0.1325, 0.669, 0.656, 0.4961, 0.3918, 0.8451, 0.3918, 0.8451, -0.1317, 0.4961, -0.1317, 0.4929, 0.4438, 0.1439, 0.4438, 0.1439, 0.3935, 0.4929, 0.3935, 0.4961, 0.4438, 0.8451, 0.4438, 0.8451, 0.3935, 0.4961, 0.3935, 0.5178, 0.4438, 0.1687, 0.4438, 0.1687, 0.3935, 0.5178, 0.3935])
me_cube_002.materials.append(mat_alu)
me_cube_002.use_remesh_preserve_volume = False
me_cube_002.use_remesh_preserve_attributes = False
me_cube_002.use_mirror_vertex_groups = False
me_cube_002.update()
me_cube_001 = bpy.data.meshes.new('Cube.001')
me_cube_001.from_pydata([(-0.1194, -0.4162, -0.4894), (-0.1194, -0.4162, 0.4894), (-0.1194, 0.4162, -0.4894), (-0.1194, 0.4162, 0.4894), (0.1194, -0.4162, -0.4894), (0.1194, -0.4162, 0.4894), (0.1194, 0.4162, -0.4894), (0.1194, 0.4162, 0.4894)], [], [(0, 1, 3, 2), (2, 3, 7, 6), (6, 7, 5, 4), (4, 5, 1, 0), (2, 6, 4, 0), (7, 3, 1, 5)])
me_cube_001.materials.append(mat_black)
me_cube_001.use_remesh_preserve_volume = False
me_cube_001.use_remesh_preserve_attributes = False
me_cube_001.use_mirror_vertex_groups = False
me_cube_001.update()
me_cube = bpy.data.meshes.new('Cube')
me_cube.from_pydata([(-0.1194, -0.4162, -0.4894), (-0.1194, -0.4162, 0.4894), (-0.1194, 0.4162, -0.4894), (-0.1194, 0.4162, 0.4894), (0.1194, -0.4162, -0.4894), (0.1194, -0.4162, 0.4894), (0.1194, 0.4162, -0.4894), (0.1194, 0.4162, 0.4894)], [], [(0, 1, 3, 2), (2, 3, 7, 6), (6, 7, 5, 4), (4, 5, 1, 0), (2, 6, 4, 0), (7, 3, 1, 5)])
me_cube.materials.append(mat_black)
me_cube.use_remesh_preserve_volume = False
me_cube.use_remesh_preserve_attributes = False
me_cube.use_mirror_vertex_groups = False
me_cube.update()
me_cylinder_002 = bpy.data.meshes.new('Cylinder.002')
me_cylinder_002.from_pydata([(10.18, 0.05279, 3.616e-08), (-10.18, 0.05279, 4.56e-08), (10.18, 0.05178, 0.0103), (-10.18, 0.05178, 0.0103), (10.18, 0.04877, 0.0202), (-10.18, 0.04877, 0.0202), (10.18, 0.0439, 0.02933), (-10.18, 0.0439, 0.02933), (10.18, 0.03733, 0.03733), (-10.18, 0.03733, 0.03733), (10.18, 0.02933, 0.0439), (-10.18, 0.02933, 0.0439), (10.18, 0.0202, 0.04877), (-10.18, 0.0202, 0.04877), (10.18, 0.0103, 0.05178), (-10.18, 0.0103, 0.05178), (10.18, 2.809e-07, 0.05279), (-10.18, 2.951e-07, 0.05279), (10.18, -0.0103, 0.05178), (-10.18, -0.0103, 0.05178), (10.18, -0.0202, 0.04877), (-10.18, -0.0202, 0.04877), (10.18, -0.02933, 0.0439), (-10.18, -0.02933, 0.0439), (10.18, -0.03733, 0.03733), (-10.18, -0.03733, 0.03733), (10.18, -0.04389, 0.02933), (-10.18, -0.04389, 0.02933), (10.18, -0.04877, 0.0202), (-10.18, -0.04877, 0.0202), (10.18, -0.05178, 0.0103), (-10.18, -0.05178, 0.0103), (10.18, -0.05279, 4.694e-09), (-10.18, -0.05279, 1.099e-08), (10.18, -0.05178, -0.0103), (-10.18, -0.05178, -0.0103), (10.18, -0.04877, -0.0202), (-10.18, -0.04877, -0.0202), (10.18, -0.04389, -0.02933), (-10.18, -0.04389, -0.02933), (10.18, -0.03733, -0.03733), (-10.18, -0.03733, -0.03733), (10.18, -0.02933, -0.0439), (-10.18, -0.02933, -0.0439), (10.18, -0.0202, -0.04877), (-10.18, -0.0202, -0.04877), (10.18, -0.0103, -0.05178), (-10.18, -0.0103, -0.05178), (10.18, 3.421e-07, -0.05279), (-10.18, 3.563e-07, -0.05279), (10.18, 0.0103, -0.05178), (-10.18, 0.0103, -0.05178), (10.18, 0.0202, -0.04877), (-10.18, 0.0202, -0.04877), (10.18, 0.02933, -0.04389), (-10.18, 0.02933, -0.04389), (10.18, 0.03733, -0.03733), (-10.18, 0.03733, -0.03733), (10.18, 0.0439, -0.02933), (-10.18, 0.0439, -0.02933), (10.18, 0.04877, -0.0202), (-10.18, 0.04877, -0.0202), (10.18, 0.05178, -0.0103), (-10.18, 0.05178, -0.0103)], [], [(0, 1, 3, 2), (2, 3, 5, 4), (4, 5, 7, 6), (6, 7, 9, 8), (8, 9, 11, 10), (10, 11, 13, 12), (12, 13, 15, 14), (14, 15, 17, 16), (16, 17, 19, 18), (18, 19, 21, 20), (20, 21, 23, 22), (22, 23, 25, 24), (24, 25, 27, 26), (26, 27, 29, 28), (28, 29, 31, 30), (30, 31, 33, 32), (32, 33, 35, 34), (34, 35, 37, 36), (36, 37, 39, 38), (38, 39, 41, 40), (40, 41, 43, 42), (42, 43, 45, 44), (44, 45, 47, 46), (46, 47, 49, 48), (48, 49, 51, 50), (50, 51, 53, 52), (52, 53, 55, 54), (54, 55, 57, 56), (56, 57, 59, 58), (58, 59, 61, 60), (3, 1, 63, 61, 59, 57, 55, 53, 51, 49, 47, 45, 43, 41, 39, 37, 35, 33, 31, 29, 27, 25, 23, 21, 19, 17, 15, 13, 11, 9, 7, 5), (60, 61, 63, 62), (62, 63, 1, 0), (0, 2, 4, 6, 8, 10, 12, 14, 16, 18, 20, 22, 24, 26, 28, 30, 32, 34, 36, 38, 40, 42, 44, 46, 48, 50, 52, 54, 56, 58, 60, 62)])
me_cylinder_002.polygons.foreach_set('use_smooth', [True] * 34)
me_cylinder_002.materials.append(mat_chrome)
me_cylinder_002.use_remesh_preserve_volume = False
me_cylinder_002.use_remesh_preserve_attributes = False
me_cylinder_002.use_mirror_vertex_groups = False
me_cylinder_002.update()
me_cylinder_001 = bpy.data.meshes.new('Cylinder.001')
me_cylinder_001.from_pydata([(10.18, 0.05279, 3.616e-08), (-10.18, 0.05279, 4.56e-08), (10.18, 0.05178, 0.0103), (-10.18, 0.05178, 0.0103), (10.18, 0.04877, 0.0202), (-10.18, 0.04877, 0.0202), (10.18, 0.0439, 0.02933), (-10.18, 0.0439, 0.02933), (10.18, 0.03733, 0.03733), (-10.18, 0.03733, 0.03733), (10.18, 0.02933, 0.0439), (-10.18, 0.02933, 0.0439), (10.18, 0.0202, 0.04877), (-10.18, 0.0202, 0.04877), (10.18, 0.0103, 0.05178), (-10.18, 0.0103, 0.05178), (10.18, 2.809e-07, 0.05279), (-10.18, 2.951e-07, 0.05279), (10.18, -0.0103, 0.05178), (-10.18, -0.0103, 0.05178), (10.18, -0.0202, 0.04877), (-10.18, -0.0202, 0.04877), (10.18, -0.02933, 0.0439), (-10.18, -0.02933, 0.0439), (10.18, -0.03733, 0.03733), (-10.18, -0.03733, 0.03733), (10.18, -0.04389, 0.02933), (-10.18, -0.04389, 0.02933), (10.18, -0.04877, 0.0202), (-10.18, -0.04877, 0.0202), (10.18, -0.05178, 0.0103), (-10.18, -0.05178, 0.0103), (10.18, -0.05279, 4.694e-09), (-10.18, -0.05279, 1.099e-08), (10.18, -0.05178, -0.0103), (-10.18, -0.05178, -0.0103), (10.18, -0.04877, -0.0202), (-10.18, -0.04877, -0.0202), (10.18, -0.04389, -0.02933), (-10.18, -0.04389, -0.02933), (10.18, -0.03733, -0.03733), (-10.18, -0.03733, -0.03733), (10.18, -0.02933, -0.0439), (-10.18, -0.02933, -0.0439), (10.18, -0.0202, -0.04877), (-10.18, -0.0202, -0.04877), (10.18, -0.0103, -0.05178), (-10.18, -0.0103, -0.05178), (10.18, 3.421e-07, -0.05279), (-10.18, 3.563e-07, -0.05279), (10.18, 0.0103, -0.05178), (-10.18, 0.0103, -0.05178), (10.18, 0.0202, -0.04877), (-10.18, 0.0202, -0.04877), (10.18, 0.02933, -0.04389), (-10.18, 0.02933, -0.04389), (10.18, 0.03733, -0.03733), (-10.18, 0.03733, -0.03733), (10.18, 0.0439, -0.02933), (-10.18, 0.0439, -0.02933), (10.18, 0.04877, -0.0202), (-10.18, 0.04877, -0.0202), (10.18, 0.05178, -0.0103), (-10.18, 0.05178, -0.0103)], [], [(0, 1, 3, 2), (2, 3, 5, 4), (4, 5, 7, 6), (6, 7, 9, 8), (8, 9, 11, 10), (10, 11, 13, 12), (12, 13, 15, 14), (14, 15, 17, 16), (16, 17, 19, 18), (18, 19, 21, 20), (20, 21, 23, 22), (22, 23, 25, 24), (24, 25, 27, 26), (26, 27, 29, 28), (28, 29, 31, 30), (30, 31, 33, 32), (32, 33, 35, 34), (34, 35, 37, 36), (36, 37, 39, 38), (38, 39, 41, 40), (40, 41, 43, 42), (42, 43, 45, 44), (44, 45, 47, 46), (46, 47, 49, 48), (48, 49, 51, 50), (50, 51, 53, 52), (52, 53, 55, 54), (54, 55, 57, 56), (56, 57, 59, 58), (58, 59, 61, 60), (3, 1, 63, 61, 59, 57, 55, 53, 51, 49, 47, 45, 43, 41, 39, 37, 35, 33, 31, 29, 27, 25, 23, 21, 19, 17, 15, 13, 11, 9, 7, 5), (60, 61, 63, 62), (62, 63, 1, 0), (0, 2, 4, 6, 8, 10, 12, 14, 16, 18, 20, 22, 24, 26, 28, 30, 32, 34, 36, 38, 40, 42, 44, 46, 48, 50, 52, 54, 56, 58, 60, 62)])
me_cylinder_001.polygons.foreach_set('use_smooth', [True] * 34)
me_cylinder_001.materials.append(mat_chrome)
me_cylinder_001.use_remesh_preserve_volume = False
me_cylinder_001.use_remesh_preserve_attributes = False
me_cylinder_001.use_mirror_vertex_groups = False
me_cylinder_001.update()
me_plane_001 = bpy.data.meshes.new('Plane.001')
me_plane_001.from_pydata([(-10.38, -5.96e-08, -0.2256), (10.38, -5.96e-08, -0.2256), (-10.38, 5.96e-08, 0.2256), (10.38, 5.96e-08, 0.2256)], [], [(0, 1, 3, 2)])
_uv = me_plane_001.uv_layers.new(name='UVMap')
_uv.uv.foreach_set('vector', [0.00321, 0.08091, 0.9951, 0.08091, 0.9951, 0.9035, 0.00321, 0.9035])
me_plane_001.materials.append(mat_regle)
me_plane_001.use_remesh_preserve_volume = False
me_plane_001.use_remesh_preserve_attributes = False
me_plane_001.use_mirror_vertex_groups = False
me_plane_001.update()
me_cube_007 = bpy.data.meshes.new('Cube.007')
me_cube_007.from_pydata([(-0.3886, -0.3886, -0.3886), (-0.3886, -0.3886, 0.3886), (-0.3886, 0.3886, -0.3886), (-0.3886, 0.3886, 0.3886), (0.3886, -0.3886, -0.3886), (0.3886, -0.3886, 0.3886), (0.3886, 0.3886, -0.3886), (0.3886, 0.3886, 0.3886)], [], [(0, 1, 3, 2), (2, 3, 7, 6), (6, 7, 5, 4), (4, 5, 1, 0), (2, 6, 4, 0), (7, 3, 1, 5)])
me_cube_007.materials.append(mat_black)
me_cube_007.use_remesh_preserve_volume = False
me_cube_007.use_remesh_preserve_attributes = False
me_cube_007.use_mirror_vertex_groups = False
me_cube_007.update()
me_cube_006 = bpy.data.meshes.new('Cube.006')
me_cube_006.from_pydata([(0.06094, -0.1964, 1.201), (0.06094, -0.1964, -1.01), (0.06094, 0.1964, 1.201), (0.06094, 0.1964, -1.01), (-0.06094, -0.1964, 1.201), (-0.06094, -0.1964, -1.01), (-0.06094, 0.1964, 1.201), (-0.06094, 0.1964, -1.01), (0.1337, -0.2251, 1.201), (0.1337, 0.2251, 1.201), (-0.1337, -0.2251, 1.201), (-0.1337, 0.2251, 1.201), (0.1337, -0.2251, 1.403), (0.1337, 0.2251, 1.403), (-0.1337, -0.2251, 1.403), (-0.1337, 0.2251, 1.403), (0.1099, -0.1964, -1.01), (0.1099, 0.1964, -1.01), (-0.1099, -0.1964, -1.01), (-0.1099, 0.1964, -1.01), (0.1099, -0.1964, -1.191), (0.1099, 0.1964, -1.191), (-0.1099, -0.1964, -1.191), (-0.1099, 0.1964, -1.191)], [], [(0, 1, 3, 2), (2, 3, 7, 6), (6, 7, 5, 4), (4, 5, 1, 0), (6, 4, 10, 11), (7, 3, 17, 19), (11, 10, 14, 15), (4, 0, 8, 10), (2, 6, 11, 9), (0, 2, 9, 8), (13, 15, 14, 12), (8, 9, 13, 12), (10, 8, 12, 14), (9, 11, 15, 13), (5, 7, 19, 18), (3, 1, 16, 17), (1, 5, 18, 16), (18, 19, 23, 22), (17, 16, 20, 21), (16, 18, 22, 20), (19, 17, 21, 23), (20, 22, 23, 21)])
me_cube_006.polygons.foreach_set('material_index', [0, 0, 0, 0, 1, 1, 1, 1, 1, 1, 1, 1, 1, 1, 1, 1, 1, 1, 1, 1, 1, 1])
_uv = me_cube_006.uv_layers.new(name='UVMap')
_uv.uv.foreach_set('vector', [0.123, 2.213, 0.123, -2.4, 0.877, -2.4, 0.877, 2.213, 0.617, 2.213, 0.617, -2.4, 0.383, -2.4, 0.383, 2.213, 0.877, 2.213, 0.877, -2.4, 0.123, -2.4, 0.123, 2.213, 0.383, 2.213, 0.383, -2.4, 0.617, -2.4, 0.617, 2.213, 0.383, 2.011, 0.383, 1.257, 0.2434, 1.202, 0.2434, 2.067, 0.383, -2.4, 0.617, -2.4, 0.617, -2.4, 0.383, -2.4, 0.9321, 2.213, 0.06793, 2.213, 0.06793, 2.601, 0.9321, 2.601, 0.383, 1.257, 0.617, 1.257, 0.7566, 1.202, 0.2434, 1.202, 0.617, 2.011, 0.383, 2.011, 0.2434, 2.067, 0.7566, 2.067, 0.617, 1.257, 0.617, 2.011, 0.7566, 2.067, 0.7566, 1.202, 0.7566, 2.067, 0.2434, 2.067, 0.2434, 1.202, 0.7566, 1.202, 0.06793, 2.213, 0.9321, 2.213, 0.9321, 2.601, 0.06793, 2.601, 0.2434, 2.213, 0.7566, 2.213, 0.7566, 2.601, 0.2434, 2.601, 0.7566, 2.213, 0.2434, 2.213, 0.2434, 2.601, 0.7566, 2.601, 0.123, -2.4, 0.877, -2.4, 0.877, -2.4, 0.123, -2.4, 0.877, -2.4, 0.123, -2.4, 0.123, -2.4, 0.877, -2.4, 0.617, -2.4, 0.383, -2.4, 0.383, -2.4, 0.617, -2.4, 0.123, -2.4, 0.877, -2.4, 0.877, -2.4, 0.123, -2.4, 0.877, -2.4, 0.123, -2.4, 0.123, -2.4, 0.877, -2.4, 0.617, -2.4, 0.383, -2.4, 0.383, -2.4, 0.617, -2.4, 0.383, -2.4, 0.617, -2.4, 0.617, -2.4, 0.383, -2.4, 0.617, -2.4, 0.383, -2.4, 0.877, -2.4, 0.617, -2.4])
me_cube_006.materials.append(mat_pendulum)
me_cube_006.materials.append(mat_rouge)
me_cube_006.use_remesh_preserve_volume = False
me_cube_006.use_remesh_preserve_attributes = False
me_cube_006.use_mirror_vertex_groups = False
me_cube_006.update()
me_cylinder = bpy.data.meshes.new('Cylinder')
me_cylinder.from_pydata([(-2.021e-09, 0.5894, 0.04141), (-2.021e-09, -0.1244, 0.04141), (0.008078, 0.5894, 0.04061), (0.008078, -0.1244, 0.04061), (0.01585, 0.5894, 0.03825), (0.01585, -0.1244, 0.03825), (0.023, 0.5894, 0.03443), (0.023, -0.1244, 0.03443), (0.02928, 0.5894, 0.02928), (0.02928, -0.1244, 0.02928), (0.03443, 0.5894, 0.023), (0.03443, -0.1244, 0.023), (0.03825, 0.5894, 0.01585), (0.03825, -0.1244, 0.01585), (0.04061, 0.5894, 0.008078), (0.04061, -0.1244, 0.008078), (0.04141, 0.5894, -5.564e-10), (0.04141, -0.1244, -1.143e-08), (0.04061, 0.5894, -0.008078), (0.04061, -0.1244, -0.008078), (0.03825, 0.5894, -0.01585), (0.03825, -0.1244, -0.01585), (0.03443, 0.5894, -0.023), (0.03443, -0.1244, -0.023), (0.02928, 0.5894, -0.02928), (0.02928, -0.1244, -0.02928), (0.023, 0.5894, -0.03443), (0.023, -0.1244, -0.03443), (0.01585, 0.5894, -0.03825), (0.01585, -0.1244, -0.03825), (0.008078, 0.5894, -0.04061), (0.008078, -0.1244, -0.04061), (-1.551e-08, 0.5894, -0.04141), (-1.551e-08, -0.1244, -0.04141), (-0.008078, 0.5894, -0.04061), (-0.008078, -0.1244, -0.04061), (-0.01585, 0.5894, -0.03825), (-0.01585, -0.1244, -0.03825), (-0.023, 0.5894, -0.03443), (-0.023, -0.1244, -0.03443), (-0.02928, 0.5894, -0.02928), (-0.02928, -0.1244, -0.02928), (-0.03443, 0.5894, -0.023), (-0.03443, -0.1244, -0.023), (-0.03825, 0.5894, -0.01585), (-0.03825, -0.1244, -0.01585), (-0.04061, 0.5894, -0.008078), (-0.04061, -0.1244, -0.008078), (-0.04141, 0.5894, 3.63e-08), (-0.04141, -0.1244, 2.542e-08), (-0.04061, 0.5894, 0.008078), (-0.04061, -0.1244, 0.008078), (-0.03825, 0.5894, 0.01585), (-0.03825, -0.1244, 0.01585), (-0.03443, 0.5894, 0.023), (-0.03443, -0.1244, 0.023), (-0.02928, 0.5894, 0.02928), (-0.02928, -0.1244, 0.02928), (-0.023, 0.5894, 0.03443), (-0.023, -0.1244, 0.03443), (-0.01585, 0.5894, 0.03825), (-0.01585, -0.1244, 0.03825), (-0.008078, 0.5894, 0.04061), (-0.008078, -0.1244, 0.04061)], [], [(0, 1, 3, 2), (2, 3, 5, 4), (4, 5, 7, 6), (6, 7, 9, 8), (8, 9, 11, 10), (10, 11, 13, 12), (12, 13, 15, 14), (14, 15, 17, 16), (16, 17, 19, 18), (18, 19, 21, 20), (20, 21, 23, 22), (22, 23, 25, 24), (24, 25, 27, 26), (26, 27, 29, 28), (28, 29, 31, 30), (30, 31, 33, 32), (32, 33, 35, 34), (34, 35, 37, 36), (36, 37, 39, 38), (38, 39, 41, 40), (40, 41, 43, 42), (42, 43, 45, 44), (44, 45, 47, 46), (46, 47, 49, 48), (48, 49, 51, 50), (50, 51, 53, 52), (52, 53, 55, 54), (54, 55, 57, 56), (56, 57, 59, 58), (58, 59, 61, 60), (3, 1, 63, 61, 59, 57, 55, 53, 51, 49, 47, 45, 43, 41, 39, 37, 35, 33, 31, 29, 27, 25, 23, 21, 19, 17, 15, 13, 11, 9, 7, 5), (60, 61, 63, 62), (62, 63, 1, 0), (0, 2, 4, 6, 8, 10, 12, 14, 16, 18, 20, 22, 24, 26, 28, 30, 32, 34, 36, 38, 40, 42, 44, 46, 48, 50, 52, 54, 56, 58, 60, 62)])
me_cylinder.materials.append(mat_black)
me_cylinder.use_remesh_preserve_volume = False
me_cylinder.use_remesh_preserve_attributes = False
me_cylinder.use_mirror_vertex_groups = False
me_cylinder.update()
me_plane = bpy.data.meshes.new('Plane')
me_plane.from_pydata([(-10.33, 0.0, -2.75), (10.33, 0.0, -2.75), (-10.33, 0.0, 2.75), (10.33, 0.0, 2.75), (-10.33, -0.1564, -2.75), (10.33, -0.1564, -2.75), (-10.33, -0.1564, 2.75), (10.33, -0.1564, 2.75), (-10.5, -0.1564, -2.903), (10.5, -0.1564, -2.903), (-10.5, -0.1564, 2.903), (10.5, -0.1564, 2.903), (-10.5, 0.1673, -2.903), (10.5, 0.1673, -2.903), (-10.5, 0.1673, 2.903), (10.5, 0.1673, 2.903)], [], [(0, 1, 3, 2), (7, 11, 10, 6), (1, 5, 7, 3), (2, 6, 4, 0), (3, 7, 6, 2), (0, 4, 5, 1), (8, 12, 13, 9), (4, 8, 9, 5), (5, 9, 11, 7), (6, 10, 8, 4), (12, 14, 15, 13), (9, 13, 15, 11), (10, 14, 12, 8), (11, 15, 14, 10)])
me_plane.polygons.foreach_set('material_index', [0, 1, 1, 1, 1, 1, 1, 1, 1, 1, 0, 1, 1, 1])
_uv = me_plane.uv_layers.new(name='UVMap')
_uv.uv.foreach_set('vector', [0.3724, 0.3749, 6.501, 0.3749, 6.501, 1.598, 0.3724, 1.598, 0.591, 0.1782, 0.6137, 0.1025, 0.6137, 9.446, 0.591, 9.37, 0.3685, 0.845, 0.3685, 0.9025, 1.184, 0.9025, 1.184, 0.845, 0.5169, 0.845, 0.5169, 0.9025, -0.299, 0.9025, -0.299, 0.845, 0.3666, 0.3683, 0.3434, 0.3683, 0.3434, 9.56, 0.3666, 9.56, 0.3666, 0.7484, 0.3434, 0.7484, 0.3434, -8.443, 0.3666, -8.443, 0.3434, 0.8241, 0.3914, 0.8241, 0.3914, -8.519, 0.3434, -8.519, 0.3685, 0.7484, 0.3458, 0.8241, 0.3458, -8.519, 0.3685, -8.443, 0.4504, 0.3652, 0.4277, 0.2895, 1.289, 0.2895, 1.266, 0.3652, 0.6837, 0.764, 0.7064, 0.8397, -0.1548, 0.8397, -0.1322, 0.764, 0.3219, 0.3408, 0.3219, 1.633, 6.551, 1.633, 6.551, 0.3408, 0.3458, 0.9025, 0.3458, 0.7835, 1.207, 0.7835, 1.207, 0.9025, 0.6137, 0.9025, 0.6137, 0.7835, -0.2476, 0.7835, -0.2476, 0.9025, 0.3434, 0.3051, 0.3914, 0.3051, 0.3914, 9.648, 0.3434, 9.648])
_uv.active_render = True
_uv = me_plane.uv_layers.new(name='UVMap.001')
_uv.uv.foreach_set('vector', [-0.00708, 0.1092, 1.002, 0.1092, 1.002, 0.914, -0.00708, 0.914, 1.002, 0.914, 1.01, 0.9364, -0.01539, 0.9364, -0.00708, 0.914, 1.002, 0.1092, 1.002, 0.1092, 1.002, 0.914, 1.002, 0.914, -0.00708, 0.914, -0.00708, 0.914, -0.00708, 0.1092, -0.00708, 0.1092, 1.002, 0.914, 1.002, 0.914, -0.00708, 0.914, -0.00708, 0.914, -0.00708, 0.1092, -0.00708, 0.1092, 1.002, 0.1092, 1.002, 0.1092, -0.01539, 0.08686, -0.01539, 0.08686, 1.01, 0.08686, 1.01, 0.08686, -0.00708, 0.1092, -0.01539, 0.08686, 1.01, 0.08686, 1.002, 0.1092, 1.002, 0.1092, 1.01, 0.08686, 1.01, 0.9364, 1.002, 0.914, -0.00708, 0.914, -0.01539, 0.9364, -0.01539, 0.08686, -0.00708, 0.1092, -0.01539, 0.08686, -0.01539, 0.9364, 1.01, 0.9364, 1.01, 0.08686, 1.01, 0.08686, 1.01, 0.08686, 1.01, 0.9364, 1.01, 0.9364, -0.01539, 0.9364, -0.01539, 0.9364, -0.01539, 0.08686, -0.01539, 0.08686, 1.01, 0.9364, 1.01, 0.9364, -0.01539, 0.9364, -0.01539, 0.9364])
me_plane.materials.append(mat_dammier)
me_plane.materials.append(mat_wood_moyen)
me_plane.use_remesh_preserve_volume = False
me_plane.use_remesh_preserve_attributes = False
me_plane.use_mirror_vertex_groups = False
me_plane.update()

# ---- curves / text
txt_pfs_002 = bpy.data.curves.new('Pfs.002', 'FONT')
txt_pfs_002.dimensions = '2D'
txt_pfs_002.body = 'Steps totaux'
txt_pfs_002.materials.append(mat_noir)
txt_pfs_002.use_path_clamp = True
txt_pfs_002.bevel_resolution = 0
txt_pfs_001 = bpy.data.curves.new('Pfs.001', 'FONT')
txt_pfs_001.dimensions = '2D'
txt_pfs_001.body = 'Steps'
txt_pfs_001.materials.append(mat_vert)
txt_pfs_001.use_path_clamp = True
txt_pfs_001.bevel_resolution = 0
txt_pfs = bpy.data.curves.new('Pfs', 'FONT')
txt_pfs.dimensions = '2D'
txt_pfs.body = 'Fps'
txt_pfs.materials.append(mat_magenta)
txt_pfs.use_path_clamp = True
txt_pfs.bevel_resolution = 0
txt_pfs.resolution_u = 64
txt_phase = bpy.data.curves.new('Phase', 'FONT')
txt_phase.dimensions = '2D'
txt_phase.body = 'Reset'
txt_phase.materials.append(mat_orange)
txt_phase.use_path_clamp = True
txt_phase.bevel_resolution = 0
txt_info = bpy.data.curves.new('info', 'FONT')
txt_info.dimensions = '2D'
txt_info.body = 'Récompense'
txt_info.materials.append(mat_bleu_001)
txt_info.use_path_clamp = True
txt_info.bevel_resolution = 0

# ---- objects
ob_circle_015 = bpy.data.objects.new('Circle.015', me_circle_023)
ob_circle_014 = bpy.data.objects.new('Circle.014', me_circle_022)
ob_circle_013 = bpy.data.objects.new('Circle.013', me_circle_021)
ob_circle_012 = bpy.data.objects.new('Circle.012', me_circle_020)
ob_circle_011 = bpy.data.objects.new('Circle.011', me_circle_019)
ob_circle_010 = bpy.data.objects.new('Circle.010', me_circle_018)
ob_circle_009 = bpy.data.objects.new('Circle.009', me_circle_017)
ob_circle_008 = bpy.data.objects.new('Circle.008', me_circle_016)
ob_circle_007 = bpy.data.objects.new('Circle.007', me_circle_007)
ob_circle_006 = bpy.data.objects.new('Circle.006', me_circle_006)
ob_circle_005 = bpy.data.objects.new('Circle.005', me_circle_005)
ob_circle_004 = bpy.data.objects.new('Circle.004', me_circle_004)
ob_circle_003 = bpy.data.objects.new('Circle.003', me_circle_003)
ob_circle_002 = bpy.data.objects.new('Circle.002', me_circle_002)
ob_circle_001 = bpy.data.objects.new('Circle.001', me_circle_001)
ob_circle = bpy.data.objects.new('Circle', me_circle)
ob_cube_008 = bpy.data.objects.new('Cube.008', me_cube_013)
ob_cube_007 = bpy.data.objects.new('Cube.007', me_cube_012)
ob_cube_006 = bpy.data.objects.new('Cube.006', me_cube_011)
ob_cube_004 = bpy.data.objects.new('Cube.004', me_cube_010)
ob_cube_005 = bpy.data.objects.new('Cube.005', me_cube_004)
ob_plane_003 = bpy.data.objects.new('Plane.003', me_plane_003)
ob_plane_002 = bpy.data.objects.new('Plane.002', me_plane_002)
ob_cube_003 = bpy.data.objects.new('Cube.003', me_cube_002)
ob_steps_total = bpy.data.objects.new('Steps Total', txt_pfs_002)
ob_steps = bpy.data.objects.new('Steps', txt_pfs_001)
ob_fps = bpy.data.objects.new('Fps', txt_pfs)
ob_reset = bpy.data.objects.new('Reset', txt_phase)
ob_reward = bpy.data.objects.new('Reward', txt_info)
ob_sun_001 = bpy.data.objects.new('Sun.001', light_sun_001)
ob_cube_002 = bpy.data.objects.new('Cube.002', me_cube_001)
ob_cube_001 = bpy.data.objects.new('Cube.001', me_cube)
ob_cylinder_002 = bpy.data.objects.new('Cylinder.002', me_cylinder_002)
ob_cylinder_001 = bpy.data.objects.new('Cylinder.001', me_cylinder_001)
ob_plane_001 = bpy.data.objects.new('Plane.001', me_plane_001)
ob_empty = bpy.data.objects.new('Empty', None)
ob_cube = bpy.data.objects.new('Cube', me_cube_007)
ob_pendulum = bpy.data.objects.new('pendulum', me_cube_006)
ob_cylinder = bpy.data.objects.new('Cylinder', me_cylinder)
ob_camera = bpy.data.objects.new('Camera', cam_camera)
ob_sun = bpy.data.objects.new('Sun', light_sun)
ob_plane = bpy.data.objects.new('Plane', me_plane)

# ---- transforms, parenting, visibility, modifiers, constraints
ob_circle_015.location = (6.934, 0.2576, -5.828)
ob_circle_015.rotation_euler = (0.0, -0.0, 0.4296)
ob_circle_015.scale = (0.2186, 0.2186, 0.2186)
ob_circle_015.lineart.crease_threshold = 0.0
ob_circle_014.location = (6.934, 0.2576, -5.828)
ob_circle_014.scale = (0.2612, 0.2612, 0.2612)
ob_circle_014.lineart.crease_threshold = 0.0
ob_circle_013.location = (10.04, 0.2576, -5.828)
ob_circle_013.rotation_euler = (0.0, -0.0, 0.5092)
ob_circle_013.scale = (0.2612, 0.2612, 0.2612)
ob_circle_013.lineart.crease_threshold = 0.0
ob_circle_012.location = (10.04, 0.2576, -5.828)
ob_circle_012.rotation_euler = (0.0, -0.0, 0.9388)
ob_circle_012.scale = (0.2186, 0.2186, 0.2186)
ob_circle_012.lineart.crease_threshold = 0.0
ob_circle_011.location = (10.04, 3.375, -5.828)
ob_circle_011.rotation_euler = (0.0, -0.0, 0.9388)
ob_circle_011.scale = (0.2186, 0.2186, 0.2186)
ob_circle_011.lineart.crease_threshold = 0.0
ob_circle_010.location = (10.04, 3.375, -5.828)
ob_circle_010.rotation_euler = (0.0, -0.0, 0.5092)
ob_circle_010.scale = (0.2612, 0.2612, 0.2612)
ob_circle_010.lineart.crease_threshold = 0.0
ob_circle_009.location = (6.934, 3.375, -5.828)
ob_circle_009.scale = (0.2612, 0.2612, 0.2612)
ob_circle_009.lineart.crease_threshold = 0.0
ob_circle_008.location = (6.934, 3.375, -5.828)
ob_circle_008.rotation_euler = (0.0, -0.0, 0.4296)
ob_circle_008.scale = (0.2186, 0.2186, 0.2186)
ob_circle_008.lineart.crease_threshold = 0.0
ob_circle_007.location = (-10.05, 3.375, -5.828)
ob_circle_007.rotation_euler = (0.0, -0.0, 0.4296)
ob_circle_007.scale = (0.2186, 0.2186, 0.2186)
ob_circle_007.lineart.crease_threshold = 0.0
ob_circle_006.location = (-10.05, 3.375, -5.828)
ob_circle_006.scale = (0.2612, 0.2612, 0.2612)
ob_circle_006.lineart.crease_threshold = 0.0
ob_circle_005.location = (-6.94, 3.375, -5.828)
ob_circle_005.rotation_euler = (0.0, -0.0, 0.5092)
ob_circle_005.scale = (0.2612, 0.2612, 0.2612)
ob_circle_005.lineart.crease_threshold = 0.0
ob_circle_004.location = (-6.94, 3.375, -5.828)
ob_circle_004.rotation_euler = (0.0, -0.0, 0.9388)
ob_circle_004.scale = (0.2186, 0.2186, 0.2186)
ob_circle_004.lineart.crease_threshold = 0.0
ob_circle_003.location = (-6.94, 0.2576, -5.828)
ob_circle_003.rotation_euler = (0.0, -0.0, 0.9388)
ob_circle_003.scale = (0.2186, 0.2186, 0.2186)
ob_circle_003.lineart.crease_threshold = 0.0
ob_circle_002.location = (-6.94, 0.2576, -5.828)
ob_circle_002.rotation_euler = (0.0, -0.0, 0.5092)
ob_circle_002.scale = (0.2612, 0.2612, 0.2612)
ob_circle_002.lineart.crease_threshold = 0.0
ob_circle_001.location = (-10.05, 0.2576, -5.828)
ob_circle_001.scale = (0.2612, 0.2612, 0.2612)
ob_circle_001.lineart.crease_threshold = 0.0
ob_circle.location = (-10.05, 0.2576, -5.828)
ob_circle.rotation_euler = (0.0, -0.0, 0.4296)
ob_circle.scale = (0.2186, 0.2186, 0.2186)
ob_circle.lineart.crease_threshold = 0.0
ob_cube_008.location = (-14.36, 9.762, -7.5)
ob_cube_008.scale = (0.6229, 0.6229, 0.6229)
ob_cube_008.lineart.crease_threshold = 0.0
ob_cube_007.location = (14.74, 9.762, -7.5)
ob_cube_007.scale = (0.6229, 0.6229, 0.6229)
ob_cube_007.lineart.crease_threshold = 0.0
ob_cube_006.location = (14.74, -1.14, -7.5)
ob_cube_006.scale = (0.6229, 0.6229, 0.6229)
ob_cube_006.lineart.crease_threshold = 0.0
ob_cube_004.location = (8.503, 1.773, 0.1312)
ob_cube_004.lineart.crease_threshold = 0.0
ob_cube_005.location = (-14.36, -1.14, -7.5)
ob_cube_005.scale = (0.6229, 0.6229, 0.6229)
ob_cube_005.lineart.crease_threshold = 0.0
ob_plane_003.location = (-0.05317, 29.79, 2.671)
ob_plane_003.lineart.crease_threshold = 0.0
ob_plane_002.location = (-0.009113, 4.278, -6.236)
ob_plane_002.scale = (2.311, 1.0, 1.0)
ob_plane_002.lineart.crease_threshold = 0.0
ob_cube_003.location = (-8.509, 1.773, 0.1312)
ob_cube_003.lineart.crease_threshold = 0.0
ob_steps_total.location = (-3.956, -2.01, 0.6021)
ob_steps_total.rotation_euler = (1.571, 2.22e-16, 2.22e-16)
ob_steps_total.scale = (0.317, 0.317, 0.317)
ob_steps_total.color = (0.0, 0.0, 0.0, 1.0)
ob_steps_total.lineart.crease_threshold = 0.0
ob_steps.location = (-1.063, -2.01, 1.976)
ob_steps.rotation_euler = (1.571, 2.22e-16, 2.22e-16)
ob_steps.scale = (0.317, 0.317, 0.317)
ob_steps.color = (0.002434, 0.1091, 0.0, 1.0)
ob_steps.lineart.crease_threshold = 0.0
ob_fps.location = (2.007, -2.01, 1.996)
ob_fps.rotation_euler = (1.571, 2.22e-16, 2.22e-16)
ob_fps.scale = (0.317, 0.317, 0.317)
ob_fps.color = (1.0, 0.0, 0.6746, 1.0)
ob_fps.lineart.crease_threshold = 0.0
ob_reset.location = (-3.985, -2.01, -0.8921)
ob_reset.rotation_euler = (1.571, 2.22e-16, 2.22e-16)
ob_reset.scale = (0.3238, 0.3238, 0.3238)
ob_reset.color = (0.4815, 0.009802, 0.0, 1.0)
ob_reset.lineart.crease_threshold = 0.0
ob_reward.location = (-3.985, -2.01, 1.964)
ob_reward.rotation_euler = (1.571, 2.22e-16, 2.22e-16)
ob_reward.scale = (0.3132, 0.3132, 0.3132)
ob_reward.color = (0.006026, 0.0, 0.3245, 1.0)
ob_reward.lineart.crease_threshold = 0.0
ob_sun_001.location = (1.413, -17.17, -1.67)
ob_sun_001.rotation_euler = (1.822, -0.4525, -0.3332)
ob_sun_001.scale = (0.3014, 0.3014, 0.3014)
ob_sun_001.lineart.crease_threshold = 0.0
ob_cube_002.location = (10.0, 0.968, 0.007164)
ob_cube_002.lineart.crease_threshold = 0.0
ob_cube_001.location = (-10.0, 0.968, 0.007164)
ob_cube_001.lineart.crease_threshold = 0.0
ob_cylinder_002.location = (0.0, 0.7388, -0.2127)
ob_cylinder_002.lineart.crease_threshold = 0.0
ob_cylinder_001.location = (0.0, 0.7388, 0.2099)
ob_cylinder_001.lineart.crease_threshold = 0.0
ob_plane_001.location = (0.0, 1.211, -0.536)
ob_plane_001.lineart.crease_threshold = 0.0
ob_empty.location = (0.0, 5.0, 0.0)
ob_empty.empty_display_type = 'ARROWS'
ob_empty.empty_image_offset = (0.0, 0.0)
ob_empty.lineart.crease_threshold = 0.0
ob_cube.location = (0.0, 0.7388, 0.0)
ob_cube.lineart.crease_threshold = 0.0
ob_pendulum.location = (0.0, 9.758e-09, 1.1)
ob_pendulum.lineart.crease_threshold = 0.0
ob_cylinder.parent = ob_cube
ob_cylinder.matrix_parent_inverse = Matrix(((1.0, 0.0, 0.0, 0.0), (0.0, 1.0, 0.0, -0.7388), (0.0, 0.0, 1.0, 0.0), (0.0, 0.0, 0.0, 1.0)))
ob_cylinder.location = (0.0, -0.2, 0.0)
ob_cylinder.lineart.crease_threshold = 0.0
ob_camera.location = (0.0, -20.0, 0.0)
ob_camera.rotation_euler = (1.571, 0.0, 0.0)
ob_camera.lock_rotations_4d = False
ob_camera.empty_display_type = 'ARROWS'
ob_camera.color = (0.0, 0.0, 0.0, 0.0)
ob_camera.display_type = 'WIRE'
ob_camera.lineart.crease_threshold = 0.0
ob_sun.location = (4.171, -17.0, 3.162)
ob_sun.rotation_euler = (0.8929, 1.73e-16, 0.5455)
ob_sun.scale = (0.3014, 0.3014, 0.3014)
ob_sun.lineart.crease_threshold = 0.0
ob_plane.location = (0.0, 1.237, 0.0)
ob_plane.lineart.crease_threshold = 0.0

# ---- collection membership
col_collection_1.objects.link(ob_circle_015)
col_collection_1.objects.link(ob_circle_014)
col_collection_1.objects.link(ob_circle_013)
col_collection_1.objects.link(ob_circle_012)
col_collection_1.objects.link(ob_circle_011)
col_collection_1.objects.link(ob_circle_010)
col_collection_1.objects.link(ob_circle_009)
col_collection_1.objects.link(ob_circle_008)
col_collection_1.objects.link(ob_circle_007)
col_collection_1.objects.link(ob_circle_006)
col_collection_1.objects.link(ob_circle_005)
col_collection_1.objects.link(ob_circle_004)
col_collection_1.objects.link(ob_circle_003)
col_collection_1.objects.link(ob_circle_002)
col_collection_1.objects.link(ob_circle_001)
col_collection_1.objects.link(ob_circle)
col_collection_1.objects.link(ob_cube_008)
col_collection_1.objects.link(ob_cube_007)
col_collection_1.objects.link(ob_cube_006)
col_collection_1.objects.link(ob_cube_004)
col_collection_1.objects.link(ob_cube_005)
col_collection_1.objects.link(ob_plane_003)
col_collection_1.objects.link(ob_plane_002)
col_collection_1.objects.link(ob_cube_003)
col_collection_1.objects.link(ob_steps_total)
col_collection_1.objects.link(ob_steps)
col_collection_1.objects.link(ob_fps)
col_collection_1.objects.link(ob_reset)
col_collection_1.objects.link(ob_reward)
col_collection_1.objects.link(ob_sun_001)
col_collection_1.objects.link(ob_cube_002)
col_collection_1.objects.link(ob_cube_001)
col_collection_1.objects.link(ob_cylinder_002)
col_collection_1.objects.link(ob_cylinder_001)
col_collection_1.objects.link(ob_plane_001)
col_collection_1.objects.link(ob_empty)
col_collection_1.objects.link(ob_cube)
col_collection_1.objects.link(ob_pendulum)
col_collection_1.objects.link(ob_cylinder)
col_collection_1.objects.link(ob_camera)
col_collection_1.objects.link(ob_sun)
col_collection_1.objects.link(ob_plane)

# ---- scene / render settings (as saved in the file)
scene.camera = ob_camera
scene.frame_start = 1; scene.frame_end = 250; scene.frame_set(52)
scene.render.engine = 'BLENDER_EEVEE_NEXT'
scene.render.resolution_x = 1280
scene.render.resolution_y = 720
scene.render.resolution_percentage = 50
scene.render.dither_intensity = 0.0
scene.cycles.use_denoising = False
scene.cycles.samples = 128
scene.cycles.sampling_pattern = 'TABULATED_SOBOL'
scene.cycles.use_adaptive_sampling = False
scene.cycles.use_light_tree = False
scene.cycles.blur_glossy = 0.0
scene.cycles.sample_clamp_indirect = 0.0
scene.view_settings.view_transform = 'Standard'
bpy.context.view_layer.update()

